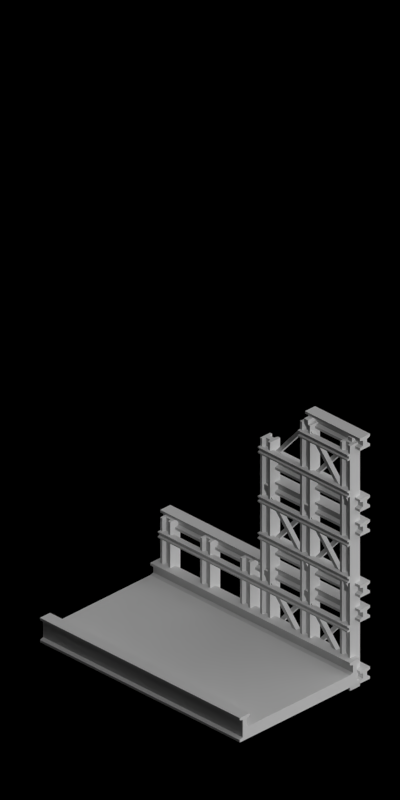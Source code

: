 # Source: bridge_cantilever.blend  (saved by Blender 2.63.0; exported with 4.5.12 LTS)
import bpy
from mathutils import Matrix  # noqa: F401  (used for matrix-valued properties, if any)

bpy.ops.wm.read_factory_settings(use_empty=True)
scene = bpy.context.scene
scene.name = 'Scene'

# ---- collections
col_collection_1 = bpy.data.collections.new('Collection 1'); scene.collection.children.link(col_collection_1)
col_collection_2 = bpy.data.collections.new('Collection 2'); scene.collection.children.link(col_collection_2)

# ---- materials (node trees are filled in below, after node groups)
mat_bridge_recolourbrown = bpy.data.materials.new('Bridge_RecolourBrown')
mat_rail_steelshiny = bpy.data.materials.new('Rail_SteelShiny')
mat_special_shadowonlybackground = bpy.data.materials.new('Special_ShadowOnlyBackground')

# ---- material node trees

# ---- world
world_world = bpy.data.worlds.new('World'); scene.world = world_world
world_world.color = (0.0, 0.0, 0.0)
world_world.use_sun_shadow = False
world_world.sun_shadow_jitter_overblur = 0.0
world_world.cycles.sampling_method = 'MANUAL'
world_world.cycles.sample_map_resolution = 256
world_world.light_settings.ao_factor = 0.5

# ---- cameras
cam_camera = bpy.data.cameras.new('Camera')
cam_camera.type = 'ORTHO'
cam_camera.clip_end = 100.0
cam_camera.lens = 35.0
cam_camera.sensor_width = 32.0
cam_camera.sensor_height = 18.0
cam_camera.ortho_scale = 5.656
cam_camera.dof.focus_distance = 0.0
cam_camera.dof.aperture_fstop = 128.0

# ---- lights
light_lamp = bpy.data.lights.new('Lamp', 'SUN')
light_lamp.transmission_factor = 0.0
light_lamp.cutoff_distance = 30.0
light_lamp.use_shadow = False
light_lamp.angle = 1.571
light_lamp.energy = 1.0
light_lamp.shadow_buffer_clip_start = 1.001
light_lamp.shadow_soft_size = 1.0
light_lamp.shadow_cascade_max_distance = 1000.0
light_lamp.cycles.use_multiple_importance_sampling = False
light_lamp_001 = bpy.data.lights.new('Lamp.001', 'SUN')
light_lamp_001.transmission_factor = 0.0
light_lamp_001.cutoff_distance = 30.0
light_lamp_001.angle = 1.571
light_lamp_001.energy = 1.0
light_lamp_001.shadow_buffer_clip_start = 1.001
light_lamp_001.shadow_soft_size = 1.0
light_lamp_001.shadow_cascade_max_distance = 1000.0
light_lamp_001.cycles.use_multiple_importance_sampling = False

# ---- meshes
me_cube_020 = bpy.data.meshes.new('Cube.020')
me_cube_020.from_pydata([(1.0, -0.7, 0.3), (1.0, -0.6, 0.3), (-1.0, -0.6, 0.3), (-1.0, -0.7, 0.3), (1.0, -0.7, 0.4), (1.0, -0.6, 0.4), (-1.0, -0.6, 0.4), (-1.0, -0.7, 0.4), (1.0, -0.6, 0.38), (1.0, -0.7, 0.38), (-1.0, -0.6, 0.38), (-1.0, -0.7, 0.38), (1.0, -0.67, 0.4), (1.0, -0.67, 0.3), (-1.0, -0.67, 0.4), (-1.0, -0.67, 0.3), (1.0, -0.67, 0.37), (-1.0, -0.67, 0.37), (1.0, -0.67, 0.33), (-1.0, -0.67, 0.33), (1.0, -0.7, 0.32), (-1.0, -0.7, 0.32), (-1.0, -0.6, 0.32), (1.0, -0.6, 0.32), (1.0, -0.63, 0.3), (-1.0, -0.63, 0.4), (-1.0, -0.63, 0.33), (1.0, -0.63, 0.37), (1.0, -0.63, 0.33), (-1.0, -0.63, 0.37), (-1.0, -0.63, 0.3), (1.0, -0.63, 0.4), (1.0, -0.7, 0.8), (1.0, -0.6, 0.8), (-1.0, -0.6, 0.8), (-1.0, -0.7, 0.8), (1.0, -0.7, 0.9), (1.0, -0.6, 0.9), (-1.0, -0.6, 0.9), (-1.0, -0.7, 0.9), (1.0, -0.6, 0.88), (1.0, -0.7, 0.88), (-1.0, -0.6, 0.88), (-1.0, -0.7, 0.88), (1.0, -0.67, 0.9), (1.0, -0.67, 0.8), (-1.0, -0.67, 0.9), (-1.0, -0.67, 0.8), (1.0, -0.67, 0.87), (-1.0, -0.67, 0.87), (1.0, -0.67, 0.83), (-1.0, -0.67, 0.83), (1.0, -0.7, 0.82), (-1.0, -0.7, 0.82), (-1.0, -0.6, 0.82), (1.0, -0.6, 0.82), (1.0, -0.63, 0.8), (-1.0, -0.63, 0.9), (-1.0, -0.63, 0.83), (1.0, -0.63, 0.87), (1.0, -0.63, 0.83), (-1.0, -0.63, 0.87), (-1.0, -0.63, 0.8), (1.0, -0.63, 0.9), (0.95, -0.575, 0.725), (0.95, -0.525, 0.725), (-0.95, -0.525, 0.725), (-0.95, -0.575, 0.725), (0.95, -0.575, 0.775), (0.95, -0.525, 0.775), (-0.95, -0.525, 0.775), (-0.95, -0.575, 0.775), (0.95, -0.525, 0.765), (0.95, -0.575, 0.765), (-0.95, -0.525, 0.765), (-0.95, -0.575, 0.765), (0.95, -0.56, 0.775), (0.95, -0.56, 0.725), (-0.95, -0.56, 0.775), (-0.95, -0.56, 0.725), (0.95, -0.56, 0.76), (-0.95, -0.56, 0.76), (0.95, -0.56, 0.74), (-0.95, -0.56, 0.74), (0.95, -0.575, 0.735), (-0.95, -0.575, 0.735), (-0.95, -0.525, 0.735), (0.95, -0.525, 0.735), (0.95, -0.54, 0.725), (-0.95, -0.54, 0.775), (-0.95, -0.54, 0.74), (0.95, -0.54, 0.76), (0.95, -0.54, 0.74), (-0.95, -0.54, 0.76), (-0.95, -0.54, 0.725), (0.95, -0.54, 0.775)], [], [(28, 23, 1, 24), (23, 22, 2, 1), (19, 21, 3, 15), (21, 20, 0, 3), (24, 1, 2, 30), (25, 6, 5, 31), (31, 5, 8, 27), (5, 6, 10, 8), (14, 7, 11, 17), (7, 4, 9, 11), (17, 16, 18, 19), (19, 18, 20, 21), (28, 26, 22, 23), (26, 19, 15, 30), (20, 18, 13, 0), (25, 14, 17, 29), (29, 26, 28, 27), (10, 29, 27, 8), (29, 17, 19, 26), (7, 14, 12, 4), (0, 13, 15, 3), (4, 12, 16, 9), (6, 25, 29, 10), (14, 25, 31, 12), (13, 24, 30, 15), (18, 28, 24, 13), (22, 26, 30, 2), (16, 17, 11, 9), (16, 27, 28, 18), (12, 31, 27, 16), (60, 55, 33, 56), (55, 54, 34, 33), (51, 53, 35, 47), (53, 52, 32, 35), (56, 33, 34, 62), (57, 38, 37, 63), (63, 37, 40, 59), (37, 38, 42, 40), (46, 39, 43, 49), (39, 36, 41, 43), (49, 48, 50, 51), (51, 50, 52, 53), (60, 58, 54, 55), (58, 51, 47, 62), (52, 50, 45, 32), (57, 46, 49, 61), (61, 58, 60, 59), (42, 61, 59, 40), (61, 49, 51, 58), (39, 46, 44, 36), (32, 45, 47, 35), (36, 44, 48, 41), (38, 57, 61, 42), (46, 57, 63, 44), (45, 56, 62, 47), (50, 60, 56, 45), (54, 58, 62, 34), (48, 49, 43, 41), (48, 59, 60, 50), (44, 63, 59, 48), (92, 87, 65, 88), (87, 86, 66, 65), (83, 85, 67, 79), (85, 84, 64, 67), (88, 65, 66, 94), (89, 70, 69, 95), (95, 69, 72, 91), (69, 70, 74, 72), (78, 71, 75, 81), (71, 68, 73, 75), (81, 80, 82, 83), (83, 82, 84, 85), (92, 90, 86, 87), (90, 83, 79, 94), (84, 82, 77, 64), (89, 78, 81, 93), (93, 90, 92, 91), (74, 93, 91, 72), (93, 81, 83, 90), (71, 78, 76, 68), (64, 77, 79, 67), (68, 76, 80, 73), (70, 89, 93, 74), (78, 89, 95, 76), (77, 88, 94, 79), (82, 92, 88, 77), (86, 90, 94, 66), (80, 81, 75, 73), (80, 91, 92, 82), (76, 95, 91, 80)])
me_cube_020.materials.append(mat_bridge_recolourbrown)
me_cube_020.use_remesh_preserve_volume = False
me_cube_020.use_remesh_preserve_attributes = False
me_cube_020.use_mirror_vertex_groups = False
me_cube_020.update()
me_cube_028 = bpy.data.meshes.new('Cube.028')
me_cube_028.from_pydata([(1.0, -0.7, 1.0), (1.0, -0.6, 1.0), (0.05, -0.6, 1.0), (0.05, -0.7, 1.0), (1.0, -0.7, 1.1), (1.0, -0.6, 1.1), (0.05, -0.6, 1.1), (0.05, -0.7, 1.1), (1.0, -0.6, 1.08), (1.0, -0.7, 1.08), (0.05, -0.6, 1.08), (0.05, -0.7, 1.08), (1.0, -0.67, 1.1), (1.0, -0.67, 1.0), (0.05, -0.67, 1.1), (0.05, -0.67, 1.0), (1.0, -0.67, 1.07), (0.05, -0.67, 1.07), (1.0, -0.67, 1.03), (0.05, -0.67, 1.03), (1.0, -0.7, 1.02), (0.05, -0.7, 1.02), (0.05, -0.6, 1.02), (1.0, -0.6, 1.02), (1.0, -0.63, 1.0), (0.05, -0.63, 1.1), (0.05, -0.63, 1.03), (1.0, -0.63, 1.07), (1.0, -0.63, 1.03), (0.05, -0.63, 1.07), (0.05, -0.63, 1.0), (1.0, -0.63, 1.1), (1.0, -0.7, 1.5), (1.0, -0.6, 1.5), (0.05, -0.6, 1.5), (0.05, -0.7, 1.5), (1.0, -0.7, 1.6), (1.0, -0.6, 1.6), (0.05, -0.6, 1.6), (0.05, -0.7, 1.6), (1.0, -0.6, 1.58), (1.0, -0.7, 1.58), (0.05, -0.6, 1.58), (0.05, -0.7, 1.58), (1.0, -0.67, 1.6), (1.0, -0.67, 1.5), (0.05, -0.67, 1.6), (0.05, -0.67, 1.5), (1.0, -0.67, 1.57), (0.05, -0.67, 1.57), (1.0, -0.67, 1.53), (0.05, -0.67, 1.53), (1.0, -0.7, 1.52), (0.05, -0.7, 1.52), (0.05, -0.6, 1.52), (1.0, -0.6, 1.52), (1.0, -0.63, 1.5), (0.05, -0.63, 1.6), (0.05, -0.63, 1.53), (1.0, -0.63, 1.57), (1.0, -0.63, 1.53), (0.05, -0.63, 1.57), (0.05, -0.63, 1.5), (1.0, -0.63, 1.6), (1.0, -0.7, 1.7), (1.0, -0.6, 1.7), (0.05, -0.6, 1.7), (0.05, -0.7, 1.7), (1.0, -0.7, 1.8), (1.0, -0.6, 1.8), (0.05, -0.6, 1.8), (0.05, -0.7, 1.8), (1.0, -0.6, 1.78), (1.0, -0.7, 1.78), (0.05, -0.6, 1.78), (0.05, -0.7, 1.78), (1.0, -0.67, 1.8), (1.0, -0.67, 1.7), (0.05, -0.67, 1.8), (0.05, -0.67, 1.7), (1.0, -0.67, 1.77), (0.05, -0.67, 1.77), (1.0, -0.67, 1.73), (0.05, -0.67, 1.73), (1.0, -0.7, 1.72), (0.05, -0.7, 1.72), (0.05, -0.6, 1.72), (1.0, -0.6, 1.72), (1.0, -0.63, 1.7), (0.05, -0.63, 1.8), (0.05, -0.63, 1.73), (1.0, -0.63, 1.77), (1.0, -0.63, 1.73), (0.05, -0.63, 1.77), (0.05, -0.63, 1.7), (1.0, -0.63, 1.8), (1.0, -0.63, 2.3), (0.45, -0.63, 2.2), (0.45, -0.63, 2.27), (1.0, -0.63, 2.23), (1.0, -0.63, 2.27), (0.45, -0.63, 2.23), (0.45, -0.63, 2.3), (1.0, -0.63, 2.2), (1.0, -0.6, 2.22), (0.45, -0.6, 2.22), (0.45, -0.7, 2.22), (1.0, -0.7, 2.22), (0.45, -0.67, 2.23), (1.0, -0.67, 2.23), (0.45, -0.67, 2.27), (1.0, -0.67, 2.27), (0.45, -0.67, 2.2), (0.45, -0.67, 2.3), (1.0, -0.67, 2.2), (1.0, -0.67, 2.3), (0.45, -0.7, 2.28), (0.45, -0.6, 2.28), (1.0, -0.7, 2.28), (1.0, -0.6, 2.28), (0.45, -0.7, 2.3), (0.45, -0.6, 2.3), (1.0, -0.6, 2.3), (1.0, -0.7, 2.3), (0.45, -0.7, 2.2), (0.45, -0.6, 2.2), (1.0, -0.6, 2.2), (1.0, -0.7, 2.2), (0.95, -0.575, 1.125), (0.95, -0.525, 1.125), (0.05, -0.525, 1.125), (0.05, -0.575, 1.125), (0.95, -0.575, 1.175), (0.95, -0.525, 1.175), (0.05, -0.525, 1.175), (0.05, -0.575, 1.175), (0.95, -0.525, 1.165), (0.95, -0.575, 1.165), (0.05, -0.525, 1.165), (0.05, -0.575, 1.165), (0.95, -0.56, 1.175), (0.95, -0.56, 1.125), (0.05, -0.56, 1.175), (0.05, -0.56, 1.125), (0.95, -0.56, 1.16), (0.05, -0.56, 1.16), (0.95, -0.56, 1.14), (0.05, -0.56, 1.14), (0.95, -0.575, 1.135), (0.05, -0.575, 1.135), (0.05, -0.525, 1.135), (0.95, -0.525, 1.135), (0.95, -0.54, 1.125), (0.05, -0.54, 1.175), (0.05, -0.54, 1.14), (0.95, -0.54, 1.16), (0.95, -0.54, 1.14), (0.05, -0.54, 1.16), (0.05, -0.54, 1.125), (0.95, -0.54, 1.175), (0.95, -0.575, 1.425), (0.95, -0.525, 1.425), (0.05, -0.525, 1.425), (0.05, -0.575, 1.425), (0.95, -0.575, 1.475), (0.95, -0.525, 1.475), (0.05, -0.525, 1.475), (0.05, -0.575, 1.475), (0.95, -0.525, 1.465), (0.95, -0.575, 1.465), (0.05, -0.525, 1.465), (0.05, -0.575, 1.465), (0.95, -0.56, 1.475), (0.95, -0.56, 1.425), (0.05, -0.56, 1.475), (0.05, -0.56, 1.425), (0.95, -0.56, 1.46), (0.05, -0.56, 1.46), (0.95, -0.56, 1.44), (0.05, -0.56, 1.44), (0.95, -0.575, 1.435), (0.05, -0.575, 1.435), (0.05, -0.525, 1.435), (0.95, -0.525, 1.435), (0.95, -0.54, 1.425), (0.05, -0.54, 1.475), (0.05, -0.54, 1.44), (0.95, -0.54, 1.46), (0.95, -0.54, 1.44), (0.05, -0.54, 1.46), (0.05, -0.54, 1.425), (0.95, -0.54, 1.475), (0.95, -0.575, 1.825), (0.95, -0.525, 1.825), (0.05, -0.525, 1.825), (0.05, -0.575, 1.825), (0.95, -0.575, 1.875), (0.95, -0.525, 1.875), (0.05, -0.525, 1.875), (0.05, -0.575, 1.875), (0.95, -0.525, 1.865), (0.95, -0.575, 1.865), (0.05, -0.525, 1.865), (0.05, -0.575, 1.865), (0.95, -0.56, 1.875), (0.95, -0.56, 1.825), (0.05, -0.56, 1.875), (0.05, -0.56, 1.825), (0.95, -0.56, 1.86), (0.05, -0.56, 1.86), (0.95, -0.56, 1.84), (0.05, -0.56, 1.84), (0.95, -0.575, 1.835), (0.05, -0.575, 1.835), (0.05, -0.525, 1.835), (0.95, -0.525, 1.835), (0.95, -0.54, 1.825), (0.05, -0.54, 1.875), (0.05, -0.54, 1.84), (0.95, -0.54, 1.86), (0.95, -0.54, 1.84), (0.05, -0.54, 1.86), (0.05, -0.54, 1.825), (0.95, -0.54, 1.875), (0.95, -0.575, 2.125), (0.95, -0.525, 2.125), (0.45, -0.525, 2.125), (0.45, -0.575, 2.125), (0.95, -0.575, 2.175), (0.95, -0.525, 2.175), (0.45, -0.525, 2.175), (0.45, -0.575, 2.175), (0.95, -0.525, 2.165), (0.95, -0.575, 2.165), (0.45, -0.525, 2.165), (0.45, -0.575, 2.165), (0.95, -0.56, 2.175), (0.95, -0.56, 2.125), (0.45, -0.56, 2.175), (0.45, -0.56, 2.125), (0.95, -0.56, 2.16), (0.45, -0.56, 2.16), (0.95, -0.56, 2.14), (0.45, -0.56, 2.14), (0.95, -0.575, 2.135), (0.45, -0.575, 2.135), (0.45, -0.525, 2.135), (0.95, -0.525, 2.135), (0.95, -0.54, 2.125), (0.45, -0.54, 2.175), (0.45, -0.54, 2.14), (0.95, -0.54, 2.16), (0.95, -0.54, 2.14), (0.45, -0.54, 2.16), (0.45, -0.54, 2.125), (0.95, -0.54, 2.175), (0.85, -0.65, 0.24), (0.85, -0.55, 0.24), (0.85, -0.55, 2.24), (0.85, -0.65, 2.24), (0.95, -0.65, 0.24), (0.95, -0.55, 0.24), (0.95, -0.55, 2.24), (0.95, -0.65, 2.24), (0.93, -0.55, 0.24), (0.93, -0.65, 0.24), (0.93, -0.55, 2.24), (0.93, -0.65, 2.24), (0.95, -0.62, 0.24), (0.85, -0.62, 0.24), (0.95, -0.62, 2.24), (0.85, -0.62, 2.24), (0.92, -0.62, 0.24), (0.92, -0.62, 2.24), (0.88, -0.62, 0.24), (0.88, -0.62, 2.24), (0.87, -0.65, 0.24), (0.87, -0.65, 2.24), (0.87, -0.55, 2.24), (0.87, -0.55, 0.24), (0.85, -0.58, 0.24), (0.95, -0.58, 2.24), (0.88, -0.58, 2.24), (0.92, -0.58, 0.24), (0.88, -0.58, 0.24), (0.92, -0.58, 2.24), (0.85, -0.58, 2.24), (0.95, -0.58, 0.24), (0.05, -0.65, 0.24), (0.05, -0.55, 0.24), (0.05, -0.55, 1.94), (0.05, -0.65, 1.94), (0.15, -0.65, 0.24), (0.15, -0.55, 0.24), (0.15, -0.55, 1.94), (0.15, -0.65, 1.94), (0.13, -0.55, 0.24), (0.13, -0.65, 0.24), (0.13, -0.55, 1.94), (0.13, -0.65, 1.94), (0.15, -0.62, 0.24), (0.05, -0.62, 0.24), (0.15, -0.62, 1.94), (0.05, -0.62, 1.94), (0.12, -0.62, 0.24), (0.12, -0.62, 1.94), (0.08, -0.62, 0.24), (0.08, -0.62, 1.94), (0.07, -0.65, 0.24), (0.07, -0.65, 1.94), (0.07, -0.55, 1.94), (0.07, -0.55, 0.24), (0.05, -0.58, 0.24), (0.15, -0.58, 1.94), (0.08, -0.58, 1.94), (0.12, -0.58, 0.24), (0.08, -0.58, 0.24), (0.12, -0.58, 1.94), (0.05, -0.58, 1.94), (0.15, -0.58, 0.24), (0.45, -0.65, 0.24), (0.45, -0.55, 0.24), (0.45, -0.55, 2.24), (0.45, -0.65, 2.24), (0.55, -0.65, 0.24), (0.55, -0.55, 0.24), (0.55, -0.55, 2.24), (0.55, -0.65, 2.24), (0.53, -0.55, 0.24), (0.53, -0.65, 0.24), (0.53, -0.55, 2.24), (0.53, -0.65, 2.24), (0.55, -0.62, 0.24), (0.45, -0.62, 0.24), (0.55, -0.62, 2.24), (0.45, -0.62, 2.24), (0.52, -0.62, 0.24), (0.52, -0.62, 2.24), (0.48, -0.62, 0.24), (0.48, -0.62, 2.24), (0.47, -0.65, 0.24), (0.47, -0.65, 2.24), (0.47, -0.55, 2.24), (0.47, -0.55, 0.24), (0.45, -0.58, 0.24), (0.55, -0.58, 2.24), (0.48, -0.58, 2.24), (0.52, -0.58, 0.24), (0.48, -0.58, 0.24), (0.52, -0.58, 2.24), (0.45, -0.58, 2.24), (0.55, -0.58, 0.24)], [], [(28, 23, 1, 24), (23, 22, 2, 1), (19, 21, 3, 15), (21, 20, 0, 3), (24, 1, 2, 30), (25, 6, 5, 31), (31, 5, 8, 27), (5, 6, 10, 8), (14, 7, 11, 17), (7, 4, 9, 11), (17, 16, 18, 19), (19, 18, 20, 21), (28, 26, 22, 23), (26, 19, 15, 30), (20, 18, 13, 0), (25, 14, 17, 29), (29, 26, 28, 27), (10, 29, 27, 8), (29, 17, 19, 26), (7, 14, 12, 4), (0, 13, 15, 3), (4, 12, 16, 9), (6, 25, 29, 10), (14, 25, 31, 12), (13, 24, 30, 15), (18, 28, 24, 13), (22, 26, 30, 2), (16, 17, 11, 9), (16, 27, 28, 18), (12, 31, 27, 16), (60, 55, 33, 56), (55, 54, 34, 33), (51, 53, 35, 47), (53, 52, 32, 35), (56, 33, 34, 62), (57, 38, 37, 63), (63, 37, 40, 59), (37, 38, 42, 40), (46, 39, 43, 49), (39, 36, 41, 43), (49, 48, 50, 51), (51, 50, 52, 53), (60, 58, 54, 55), (58, 51, 47, 62), (52, 50, 45, 32), (57, 46, 49, 61), (61, 58, 60, 59), (42, 61, 59, 40), (61, 49, 51, 58), (39, 46, 44, 36), (32, 45, 47, 35), (36, 44, 48, 41), (38, 57, 61, 42), (46, 57, 63, 44), (45, 56, 62, 47), (50, 60, 56, 45), (54, 58, 62, 34), (48, 49, 43, 41), (48, 59, 60, 50), (44, 63, 59, 48), (92, 87, 65, 88), (87, 86, 66, 65), (83, 85, 67, 79), (85, 84, 64, 67), (88, 65, 66, 94), (89, 70, 69, 95), (95, 69, 72, 91), (69, 70, 74, 72), (78, 71, 75, 81), (71, 68, 73, 75), (81, 80, 82, 83), (83, 82, 84, 85), (92, 90, 86, 87), (90, 83, 79, 94), (84, 82, 77, 64), (89, 78, 81, 93), (93, 90, 92, 91), (74, 93, 91, 72), (93, 81, 83, 90), (71, 78, 76, 68), (64, 77, 79, 67), (68, 76, 80, 73), (70, 89, 93, 74), (78, 89, 95, 76), (77, 88, 94, 79), (82, 92, 88, 77), (86, 90, 94, 66), (80, 81, 75, 73), (80, 91, 92, 82), (76, 95, 91, 80), (99, 104, 126, 103), (104, 105, 125, 126), (108, 106, 124, 112), (106, 107, 127, 124), (103, 126, 125, 97), (102, 121, 122, 96), (96, 122, 119, 100), (122, 121, 117, 119), (113, 120, 116, 110), (120, 123, 118, 116), (110, 111, 109, 108), (108, 109, 107, 106), (99, 101, 105, 104), (101, 108, 112, 97), (107, 109, 114, 127), (102, 113, 110, 98), (98, 101, 99, 100), (117, 98, 100, 119), (98, 110, 108, 101), (120, 113, 115, 123), (127, 114, 112, 124), (123, 115, 111, 118), (121, 102, 98, 117), (113, 102, 96, 115), (114, 103, 97, 112), (109, 99, 103, 114), (105, 101, 97, 125), (111, 110, 116, 118), (111, 100, 99, 109), (115, 96, 100, 111), (156, 151, 129, 152), (151, 150, 130, 129), (147, 149, 131, 143), (149, 148, 128, 131), (152, 129, 130, 158), (153, 134, 133, 159), (159, 133, 136, 155), (133, 134, 138, 136), (142, 135, 139, 145), (135, 132, 137, 139), (145, 144, 146, 147), (147, 146, 148, 149), (156, 154, 150, 151), (154, 147, 143, 158), (148, 146, 141, 128), (153, 142, 145, 157), (157, 154, 156, 155), (138, 157, 155, 136), (157, 145, 147, 154), (135, 142, 140, 132), (128, 141, 143, 131), (132, 140, 144, 137), (134, 153, 157, 138), (142, 153, 159, 140), (141, 152, 158, 143), (146, 156, 152, 141), (150, 154, 158, 130), (144, 145, 139, 137), (144, 155, 156, 146), (140, 159, 155, 144), (188, 183, 161, 184), (183, 182, 162, 161), (179, 181, 163, 175), (181, 180, 160, 163), (184, 161, 162, 190), (185, 166, 165, 191), (191, 165, 168, 187), (165, 166, 170, 168), (174, 167, 171, 177), (167, 164, 169, 171), (177, 176, 178, 179), (179, 178, 180, 181), (188, 186, 182, 183), (186, 179, 175, 190), (180, 178, 173, 160), (185, 174, 177, 189), (189, 186, 188, 187), (170, 189, 187, 168), (189, 177, 179, 186), (167, 174, 172, 164), (160, 173, 175, 163), (164, 172, 176, 169), (166, 185, 189, 170), (174, 185, 191, 172), (173, 184, 190, 175), (178, 188, 184, 173), (182, 186, 190, 162), (176, 177, 171, 169), (176, 187, 188, 178), (172, 191, 187, 176), (220, 215, 193, 216), (215, 214, 194, 193), (211, 213, 195, 207), (213, 212, 192, 195), (216, 193, 194, 222), (217, 198, 197, 223), (223, 197, 200, 219), (197, 198, 202, 200), (206, 199, 203, 209), (199, 196, 201, 203), (209, 208, 210, 211), (211, 210, 212, 213), (220, 218, 214, 215), (218, 211, 207, 222), (212, 210, 205, 192), (217, 206, 209, 221), (221, 218, 220, 219), (202, 221, 219, 200), (221, 209, 211, 218), (199, 206, 204, 196), (192, 205, 207, 195), (196, 204, 208, 201), (198, 217, 221, 202), (206, 217, 223, 204), (205, 216, 222, 207), (210, 220, 216, 205), (214, 218, 222, 194), (208, 209, 203, 201), (208, 219, 220, 210), (204, 223, 219, 208), (252, 247, 225, 248), (247, 246, 226, 225), (243, 245, 227, 239), (245, 244, 224, 227), (248, 225, 226, 254), (249, 230, 229, 255), (255, 229, 232, 251), (229, 230, 234, 232), (238, 231, 235, 241), (231, 228, 233, 235), (241, 240, 242, 243), (243, 242, 244, 245), (252, 250, 246, 247), (250, 243, 239, 254), (244, 242, 237, 224), (249, 238, 241, 253), (253, 250, 252, 251), (234, 253, 251, 232), (253, 241, 243, 250), (231, 238, 236, 228), (224, 237, 239, 227), (228, 236, 240, 233), (230, 249, 253, 234), (238, 249, 255, 236), (237, 248, 254, 239), (242, 252, 248, 237), (246, 250, 254, 226), (240, 241, 235, 233), (240, 251, 252, 242), (236, 255, 251, 240), (284, 279, 257, 280), (279, 278, 258, 257), (275, 277, 259, 271), (277, 276, 256, 259), (280, 257, 258, 286), (281, 262, 261, 287), (287, 261, 264, 283), (261, 262, 266, 264), (270, 263, 267, 273), (263, 260, 265, 267), (273, 272, 274, 275), (275, 274, 276, 277), (284, 282, 278, 279), (282, 275, 271, 286), (276, 274, 269, 256), (281, 270, 273, 285), (285, 282, 284, 283), (266, 285, 283, 264), (285, 273, 275, 282), (263, 270, 268, 260), (256, 269, 271, 259), (260, 268, 272, 265), (262, 281, 285, 266), (270, 281, 287, 268), (269, 280, 286, 271), (274, 284, 280, 269), (278, 282, 286, 258), (272, 273, 267, 265), (272, 283, 284, 274), (268, 287, 283, 272), (316, 311, 289, 312), (311, 310, 290, 289), (307, 309, 291, 303), (309, 308, 288, 291), (312, 289, 290, 318), (313, 294, 293, 319), (319, 293, 296, 315), (293, 294, 298, 296), (302, 295, 299, 305), (295, 292, 297, 299), (305, 304, 306, 307), (307, 306, 308, 309), (316, 314, 310, 311), (314, 307, 303, 318), (308, 306, 301, 288), (313, 302, 305, 317), (317, 314, 316, 315), (298, 317, 315, 296), (317, 305, 307, 314), (295, 302, 300, 292), (288, 301, 303, 291), (292, 300, 304, 297), (294, 313, 317, 298), (302, 313, 319, 300), (301, 312, 318, 303), (306, 316, 312, 301), (310, 314, 318, 290), (304, 305, 299, 297), (304, 315, 316, 306), (300, 319, 315, 304), (348, 343, 321, 344), (343, 342, 322, 321), (339, 341, 323, 335), (341, 340, 320, 323), (344, 321, 322, 350), (345, 326, 325, 351), (351, 325, 328, 347), (325, 326, 330, 328), (334, 327, 331, 337), (327, 324, 329, 331), (337, 336, 338, 339), (339, 338, 340, 341), (348, 346, 342, 343), (346, 339, 335, 350), (340, 338, 333, 320), (345, 334, 337, 349), (349, 346, 348, 347), (330, 349, 347, 328), (349, 337, 339, 346), (327, 334, 332, 324), (320, 333, 335, 323), (324, 332, 336, 329), (326, 345, 349, 330), (334, 345, 351, 332), (333, 344, 350, 335), (338, 348, 344, 333), (342, 346, 350, 322), (336, 337, 331, 329), (336, 347, 348, 338), (332, 351, 347, 336)])
me_cube_028.materials.append(mat_bridge_recolourbrown)
me_cube_028.use_remesh_preserve_volume = False
me_cube_028.use_remesh_preserve_attributes = False
me_cube_028.use_mirror_vertex_groups = False
me_cube_028.update()
me_cube_031 = bpy.data.meshes.new('Cube.031')
me_cube_031.from_pydata([(-1.0, -0.7, 1.0), (-1.0, -0.6, 1.0), (-0.05, -0.6, 1.0), (-0.05, -0.7, 1.0), (-1.0, -0.7, 1.1), (-1.0, -0.6, 1.1), (-0.05, -0.6, 1.1), (-0.05, -0.7, 1.1), (-1.0, -0.6, 1.08), (-1.0, -0.7, 1.08), (-0.05, -0.6, 1.08), (-0.05, -0.7, 1.08), (-1.0, -0.67, 1.1), (-1.0, -0.67, 1.0), (-0.05, -0.67, 1.1), (-0.05, -0.67, 1.0), (-1.0, -0.67, 1.07), (-0.05, -0.67, 1.07), (-1.0, -0.67, 1.03), (-0.05, -0.67, 1.03), (-1.0, -0.7, 1.02), (-0.05, -0.7, 1.02), (-0.05, -0.6, 1.02), (-1.0, -0.6, 1.02), (-1.0, -0.63, 1.0), (-0.05, -0.63, 1.1), (-0.05, -0.63, 1.03), (-1.0, -0.63, 1.07), (-1.0, -0.63, 1.03), (-0.05, -0.63, 1.07), (-0.05, -0.63, 1.0), (-1.0, -0.63, 1.1), (-1.0, -0.7, 1.5), (-1.0, -0.6, 1.5), (-0.05, -0.6, 1.5), (-0.05, -0.7, 1.5), (-1.0, -0.7, 1.6), (-1.0, -0.6, 1.6), (-0.05, -0.6, 1.6), (-0.05, -0.7, 1.6), (-1.0, -0.6, 1.58), (-1.0, -0.7, 1.58), (-0.05, -0.6, 1.58), (-0.05, -0.7, 1.58), (-1.0, -0.67, 1.6), (-1.0, -0.67, 1.5), (-0.05, -0.67, 1.6), (-0.05, -0.67, 1.5), (-1.0, -0.67, 1.57), (-0.05, -0.67, 1.57), (-1.0, -0.67, 1.53), (-0.05, -0.67, 1.53), (-1.0, -0.7, 1.52), (-0.05, -0.7, 1.52), (-0.05, -0.6, 1.52), (-1.0, -0.6, 1.52), (-1.0, -0.63, 1.5), (-0.05, -0.63, 1.6), (-0.05, -0.63, 1.53), (-1.0, -0.63, 1.57), (-1.0, -0.63, 1.53), (-0.05, -0.63, 1.57), (-0.05, -0.63, 1.5), (-1.0, -0.63, 1.6), (-1.0, -0.7, 1.7), (-1.0, -0.6, 1.7), (-0.05, -0.6, 1.7), (-0.05, -0.7, 1.7), (-1.0, -0.7, 1.8), (-1.0, -0.6, 1.8), (-0.05, -0.6, 1.8), (-0.05, -0.7, 1.8), (-1.0, -0.6, 1.78), (-1.0, -0.7, 1.78), (-0.05, -0.6, 1.78), (-0.05, -0.7, 1.78), (-1.0, -0.67, 1.8), (-1.0, -0.67, 1.7), (-0.05, -0.67, 1.8), (-0.05, -0.67, 1.7), (-1.0, -0.67, 1.77), (-0.05, -0.67, 1.77), (-1.0, -0.67, 1.73), (-0.05, -0.67, 1.73), (-1.0, -0.7, 1.72), (-0.05, -0.7, 1.72), (-0.05, -0.6, 1.72), (-1.0, -0.6, 1.72), (-1.0, -0.63, 1.7), (-0.05, -0.63, 1.8), (-0.05, -0.63, 1.73), (-1.0, -0.63, 1.77), (-1.0, -0.63, 1.73), (-0.05, -0.63, 1.77), (-0.05, -0.63, 1.7), (-1.0, -0.63, 1.8), (-1.0, -0.63, 2.3), (-0.45, -0.63, 2.2), (-0.45, -0.63, 2.27), (-1.0, -0.63, 2.23), (-1.0, -0.63, 2.27), (-0.45, -0.63, 2.23), (-0.45, -0.63, 2.3), (-1.0, -0.63, 2.2), (-1.0, -0.6, 2.22), (-0.45, -0.6, 2.22), (-0.45, -0.7, 2.22), (-1.0, -0.7, 2.22), (-0.45, -0.67, 2.23), (-1.0, -0.67, 2.23), (-0.45, -0.67, 2.27), (-1.0, -0.67, 2.27), (-0.45, -0.67, 2.2), (-0.45, -0.67, 2.3), (-1.0, -0.67, 2.2), (-1.0, -0.67, 2.3), (-0.45, -0.7, 2.28), (-0.45, -0.6, 2.28), (-1.0, -0.7, 2.28), (-1.0, -0.6, 2.28), (-0.45, -0.7, 2.3), (-0.45, -0.6, 2.3), (-1.0, -0.6, 2.3), (-1.0, -0.7, 2.3), (-0.45, -0.7, 2.2), (-0.45, -0.6, 2.2), (-1.0, -0.6, 2.2), (-1.0, -0.7, 2.2), (-0.95, -0.575, 1.125), (-0.95, -0.525, 1.125), (-0.05, -0.525, 1.125), (-0.05, -0.575, 1.125), (-0.95, -0.575, 1.175), (-0.95, -0.525, 1.175), (-0.05, -0.525, 1.175), (-0.05, -0.575, 1.175), (-0.95, -0.525, 1.165), (-0.95, -0.575, 1.165), (-0.05, -0.525, 1.165), (-0.05, -0.575, 1.165), (-0.95, -0.56, 1.175), (-0.95, -0.56, 1.125), (-0.05, -0.56, 1.175), (-0.05, -0.56, 1.125), (-0.95, -0.56, 1.16), (-0.05, -0.56, 1.16), (-0.95, -0.56, 1.14), (-0.05, -0.56, 1.14), (-0.95, -0.575, 1.135), (-0.05, -0.575, 1.135), (-0.05, -0.525, 1.135), (-0.95, -0.525, 1.135), (-0.95, -0.54, 1.125), (-0.05, -0.54, 1.175), (-0.05, -0.54, 1.14), (-0.95, -0.54, 1.16), (-0.95, -0.54, 1.14), (-0.05, -0.54, 1.16), (-0.05, -0.54, 1.125), (-0.95, -0.54, 1.175), (-0.95, -0.575, 1.425), (-0.95, -0.525, 1.425), (-0.05, -0.525, 1.425), (-0.05, -0.575, 1.425), (-0.95, -0.575, 1.475), (-0.95, -0.525, 1.475), (-0.05, -0.525, 1.475), (-0.05, -0.575, 1.475), (-0.95, -0.525, 1.465), (-0.95, -0.575, 1.465), (-0.05, -0.525, 1.465), (-0.05, -0.575, 1.465), (-0.95, -0.56, 1.475), (-0.95, -0.56, 1.425), (-0.05, -0.56, 1.475), (-0.05, -0.56, 1.425), (-0.95, -0.56, 1.46), (-0.05, -0.56, 1.46), (-0.95, -0.56, 1.44), (-0.05, -0.56, 1.44), (-0.95, -0.575, 1.435), (-0.05, -0.575, 1.435), (-0.05, -0.525, 1.435), (-0.95, -0.525, 1.435), (-0.95, -0.54, 1.425), (-0.05, -0.54, 1.475), (-0.05, -0.54, 1.44), (-0.95, -0.54, 1.46), (-0.95, -0.54, 1.44), (-0.05, -0.54, 1.46), (-0.05, -0.54, 1.425), (-0.95, -0.54, 1.475), (-0.95, -0.575, 1.825), (-0.95, -0.525, 1.825), (-0.05, -0.525, 1.825), (-0.05, -0.575, 1.825), (-0.95, -0.575, 1.875), (-0.95, -0.525, 1.875), (-0.05, -0.525, 1.875), (-0.05, -0.575, 1.875), (-0.95, -0.525, 1.865), (-0.95, -0.575, 1.865), (-0.05, -0.525, 1.865), (-0.05, -0.575, 1.865), (-0.95, -0.56, 1.875), (-0.95, -0.56, 1.825), (-0.05, -0.56, 1.875), (-0.05, -0.56, 1.825), (-0.95, -0.56, 1.86), (-0.05, -0.56, 1.86), (-0.95, -0.56, 1.84), (-0.05, -0.56, 1.84), (-0.95, -0.575, 1.835), (-0.05, -0.575, 1.835), (-0.05, -0.525, 1.835), (-0.95, -0.525, 1.835), (-0.95, -0.54, 1.825), (-0.05, -0.54, 1.875), (-0.05, -0.54, 1.84), (-0.95, -0.54, 1.86), (-0.95, -0.54, 1.84), (-0.05, -0.54, 1.86), (-0.05, -0.54, 1.825), (-0.95, -0.54, 1.875), (-0.95, -0.575, 2.125), (-0.95, -0.525, 2.125), (-0.45, -0.525, 2.125), (-0.45, -0.575, 2.125), (-0.95, -0.575, 2.175), (-0.95, -0.525, 2.175), (-0.45, -0.525, 2.175), (-0.45, -0.575, 2.175), (-0.95, -0.525, 2.165), (-0.95, -0.575, 2.165), (-0.45, -0.525, 2.165), (-0.45, -0.575, 2.165), (-0.95, -0.56, 2.175), (-0.95, -0.56, 2.125), (-0.45, -0.56, 2.175), (-0.45, -0.56, 2.125), (-0.95, -0.56, 2.16), (-0.45, -0.56, 2.16), (-0.95, -0.56, 2.14), (-0.45, -0.56, 2.14), (-0.95, -0.575, 2.135), (-0.45, -0.575, 2.135), (-0.45, -0.525, 2.135), (-0.95, -0.525, 2.135), (-0.95, -0.54, 2.125), (-0.45, -0.54, 2.175), (-0.45, -0.54, 2.14), (-0.95, -0.54, 2.16), (-0.95, -0.54, 2.14), (-0.45, -0.54, 2.16), (-0.45, -0.54, 2.125), (-0.95, -0.54, 2.175), (-0.85, -0.65, 0.24), (-0.85, -0.55, 0.24), (-0.85, -0.55, 2.24), (-0.85, -0.65, 2.24), (-0.95, -0.65, 0.24), (-0.95, -0.55, 0.24), (-0.95, -0.55, 2.24), (-0.95, -0.65, 2.24), (-0.93, -0.55, 0.24), (-0.93, -0.65, 0.24), (-0.93, -0.55, 2.24), (-0.93, -0.65, 2.24), (-0.95, -0.62, 0.24), (-0.85, -0.62, 0.24), (-0.95, -0.62, 2.24), (-0.85, -0.62, 2.24), (-0.92, -0.62, 0.24), (-0.92, -0.62, 2.24), (-0.88, -0.62, 0.24), (-0.88, -0.62, 2.24), (-0.87, -0.65, 0.24), (-0.87, -0.65, 2.24), (-0.87, -0.55, 2.24), (-0.87, -0.55, 0.24), (-0.85, -0.58, 0.24), (-0.95, -0.58, 2.24), (-0.88, -0.58, 2.24), (-0.92, -0.58, 0.24), (-0.88, -0.58, 0.24), (-0.92, -0.58, 2.24), (-0.85, -0.58, 2.24), (-0.95, -0.58, 0.24), (-0.05, -0.65, 0.24), (-0.05, -0.55, 0.24), (-0.05, -0.55, 1.94), (-0.05, -0.65, 1.94), (-0.15, -0.65, 0.24), (-0.15, -0.55, 0.24), (-0.15, -0.55, 1.94), (-0.15, -0.65, 1.94), (-0.13, -0.55, 0.24), (-0.13, -0.65, 0.24), (-0.13, -0.55, 1.94), (-0.13, -0.65, 1.94), (-0.15, -0.62, 0.24), (-0.05, -0.62, 0.24), (-0.15, -0.62, 1.94), (-0.05, -0.62, 1.94), (-0.12, -0.62, 0.24), (-0.12, -0.62, 1.94), (-0.08, -0.62, 0.24), (-0.08, -0.62, 1.94), (-0.07, -0.65, 0.24), (-0.07, -0.65, 1.94), (-0.07, -0.55, 1.94), (-0.07, -0.55, 0.24), (-0.05, -0.58, 0.24), (-0.15, -0.58, 1.94), (-0.08, -0.58, 1.94), (-0.12, -0.58, 0.24), (-0.08, -0.58, 0.24), (-0.12, -0.58, 1.94), (-0.05, -0.58, 1.94), (-0.15, -0.58, 0.24), (-0.45, -0.65, 0.24), (-0.45, -0.55, 0.24), (-0.45, -0.55, 2.24), (-0.45, -0.65, 2.24), (-0.55, -0.65, 0.24), (-0.55, -0.55, 0.24), (-0.55, -0.55, 2.24), (-0.55, -0.65, 2.24), (-0.53, -0.55, 0.24), (-0.53, -0.65, 0.24), (-0.53, -0.55, 2.24), (-0.53, -0.65, 2.24), (-0.55, -0.62, 0.24), (-0.45, -0.62, 0.24), (-0.55, -0.62, 2.24), (-0.45, -0.62, 2.24), (-0.52, -0.62, 0.24), (-0.52, -0.62, 2.24), (-0.48, -0.62, 0.24), (-0.48, -0.62, 2.24), (-0.47, -0.65, 0.24), (-0.47, -0.65, 2.24), (-0.47, -0.55, 2.24), (-0.47, -0.55, 0.24), (-0.45, -0.58, 0.24), (-0.55, -0.58, 2.24), (-0.48, -0.58, 2.24), (-0.52, -0.58, 0.24), (-0.48, -0.58, 0.24), (-0.52, -0.58, 2.24), (-0.45, -0.58, 2.24), (-0.55, -0.58, 0.24)], [], [(28, 23, 1, 24), (23, 22, 2, 1), (19, 21, 3, 15), (21, 20, 0, 3), (24, 1, 2, 30), (25, 6, 5, 31), (31, 5, 8, 27), (5, 6, 10, 8), (14, 7, 11, 17), (7, 4, 9, 11), (17, 16, 18, 19), (19, 18, 20, 21), (28, 26, 22, 23), (26, 19, 15, 30), (20, 18, 13, 0), (25, 14, 17, 29), (29, 26, 28, 27), (10, 29, 27, 8), (29, 17, 19, 26), (7, 14, 12, 4), (0, 13, 15, 3), (4, 12, 16, 9), (6, 25, 29, 10), (14, 25, 31, 12), (13, 24, 30, 15), (18, 28, 24, 13), (22, 26, 30, 2), (16, 17, 11, 9), (16, 27, 28, 18), (12, 31, 27, 16), (60, 55, 33, 56), (55, 54, 34, 33), (51, 53, 35, 47), (53, 52, 32, 35), (56, 33, 34, 62), (57, 38, 37, 63), (63, 37, 40, 59), (37, 38, 42, 40), (46, 39, 43, 49), (39, 36, 41, 43), (49, 48, 50, 51), (51, 50, 52, 53), (60, 58, 54, 55), (58, 51, 47, 62), (52, 50, 45, 32), (57, 46, 49, 61), (61, 58, 60, 59), (42, 61, 59, 40), (61, 49, 51, 58), (39, 46, 44, 36), (32, 45, 47, 35), (36, 44, 48, 41), (38, 57, 61, 42), (46, 57, 63, 44), (45, 56, 62, 47), (50, 60, 56, 45), (54, 58, 62, 34), (48, 49, 43, 41), (48, 59, 60, 50), (44, 63, 59, 48), (92, 87, 65, 88), (87, 86, 66, 65), (83, 85, 67, 79), (85, 84, 64, 67), (88, 65, 66, 94), (89, 70, 69, 95), (95, 69, 72, 91), (69, 70, 74, 72), (78, 71, 75, 81), (71, 68, 73, 75), (81, 80, 82, 83), (83, 82, 84, 85), (92, 90, 86, 87), (90, 83, 79, 94), (84, 82, 77, 64), (89, 78, 81, 93), (93, 90, 92, 91), (74, 93, 91, 72), (93, 81, 83, 90), (71, 78, 76, 68), (64, 77, 79, 67), (68, 76, 80, 73), (70, 89, 93, 74), (78, 89, 95, 76), (77, 88, 94, 79), (82, 92, 88, 77), (86, 90, 94, 66), (80, 81, 75, 73), (80, 91, 92, 82), (76, 95, 91, 80), (99, 104, 126, 103), (104, 105, 125, 126), (108, 106, 124, 112), (106, 107, 127, 124), (103, 126, 125, 97), (102, 121, 122, 96), (96, 122, 119, 100), (122, 121, 117, 119), (113, 120, 116, 110), (120, 123, 118, 116), (110, 111, 109, 108), (108, 109, 107, 106), (99, 101, 105, 104), (101, 108, 112, 97), (107, 109, 114, 127), (102, 113, 110, 98), (98, 101, 99, 100), (117, 98, 100, 119), (98, 110, 108, 101), (120, 113, 115, 123), (127, 114, 112, 124), (123, 115, 111, 118), (121, 102, 98, 117), (113, 102, 96, 115), (114, 103, 97, 112), (109, 99, 103, 114), (105, 101, 97, 125), (111, 110, 116, 118), (111, 100, 99, 109), (115, 96, 100, 111), (156, 151, 129, 152), (151, 150, 130, 129), (147, 149, 131, 143), (149, 148, 128, 131), (152, 129, 130, 158), (153, 134, 133, 159), (159, 133, 136, 155), (133, 134, 138, 136), (142, 135, 139, 145), (135, 132, 137, 139), (145, 144, 146, 147), (147, 146, 148, 149), (156, 154, 150, 151), (154, 147, 143, 158), (148, 146, 141, 128), (153, 142, 145, 157), (157, 154, 156, 155), (138, 157, 155, 136), (157, 145, 147, 154), (135, 142, 140, 132), (128, 141, 143, 131), (132, 140, 144, 137), (134, 153, 157, 138), (142, 153, 159, 140), (141, 152, 158, 143), (146, 156, 152, 141), (150, 154, 158, 130), (144, 145, 139, 137), (144, 155, 156, 146), (140, 159, 155, 144), (188, 183, 161, 184), (183, 182, 162, 161), (179, 181, 163, 175), (181, 180, 160, 163), (184, 161, 162, 190), (185, 166, 165, 191), (191, 165, 168, 187), (165, 166, 170, 168), (174, 167, 171, 177), (167, 164, 169, 171), (177, 176, 178, 179), (179, 178, 180, 181), (188, 186, 182, 183), (186, 179, 175, 190), (180, 178, 173, 160), (185, 174, 177, 189), (189, 186, 188, 187), (170, 189, 187, 168), (189, 177, 179, 186), (167, 174, 172, 164), (160, 173, 175, 163), (164, 172, 176, 169), (166, 185, 189, 170), (174, 185, 191, 172), (173, 184, 190, 175), (178, 188, 184, 173), (182, 186, 190, 162), (176, 177, 171, 169), (176, 187, 188, 178), (172, 191, 187, 176), (220, 215, 193, 216), (215, 214, 194, 193), (211, 213, 195, 207), (213, 212, 192, 195), (216, 193, 194, 222), (217, 198, 197, 223), (223, 197, 200, 219), (197, 198, 202, 200), (206, 199, 203, 209), (199, 196, 201, 203), (209, 208, 210, 211), (211, 210, 212, 213), (220, 218, 214, 215), (218, 211, 207, 222), (212, 210, 205, 192), (217, 206, 209, 221), (221, 218, 220, 219), (202, 221, 219, 200), (221, 209, 211, 218), (199, 206, 204, 196), (192, 205, 207, 195), (196, 204, 208, 201), (198, 217, 221, 202), (206, 217, 223, 204), (205, 216, 222, 207), (210, 220, 216, 205), (214, 218, 222, 194), (208, 209, 203, 201), (208, 219, 220, 210), (204, 223, 219, 208), (252, 247, 225, 248), (247, 246, 226, 225), (243, 245, 227, 239), (245, 244, 224, 227), (248, 225, 226, 254), (249, 230, 229, 255), (255, 229, 232, 251), (229, 230, 234, 232), (238, 231, 235, 241), (231, 228, 233, 235), (241, 240, 242, 243), (243, 242, 244, 245), (252, 250, 246, 247), (250, 243, 239, 254), (244, 242, 237, 224), (249, 238, 241, 253), (253, 250, 252, 251), (234, 253, 251, 232), (253, 241, 243, 250), (231, 238, 236, 228), (224, 237, 239, 227), (228, 236, 240, 233), (230, 249, 253, 234), (238, 249, 255, 236), (237, 248, 254, 239), (242, 252, 248, 237), (246, 250, 254, 226), (240, 241, 235, 233), (240, 251, 252, 242), (236, 255, 251, 240), (284, 279, 257, 280), (279, 278, 258, 257), (275, 277, 259, 271), (277, 276, 256, 259), (280, 257, 258, 286), (281, 262, 261, 287), (287, 261, 264, 283), (261, 262, 266, 264), (270, 263, 267, 273), (263, 260, 265, 267), (273, 272, 274, 275), (275, 274, 276, 277), (284, 282, 278, 279), (282, 275, 271, 286), (276, 274, 269, 256), (281, 270, 273, 285), (285, 282, 284, 283), (266, 285, 283, 264), (285, 273, 275, 282), (263, 270, 268, 260), (256, 269, 271, 259), (260, 268, 272, 265), (262, 281, 285, 266), (270, 281, 287, 268), (269, 280, 286, 271), (274, 284, 280, 269), (278, 282, 286, 258), (272, 273, 267, 265), (272, 283, 284, 274), (268, 287, 283, 272), (316, 311, 289, 312), (311, 310, 290, 289), (307, 309, 291, 303), (309, 308, 288, 291), (312, 289, 290, 318), (313, 294, 293, 319), (319, 293, 296, 315), (293, 294, 298, 296), (302, 295, 299, 305), (295, 292, 297, 299), (305, 304, 306, 307), (307, 306, 308, 309), (316, 314, 310, 311), (314, 307, 303, 318), (308, 306, 301, 288), (313, 302, 305, 317), (317, 314, 316, 315), (298, 317, 315, 296), (317, 305, 307, 314), (295, 302, 300, 292), (288, 301, 303, 291), (292, 300, 304, 297), (294, 313, 317, 298), (302, 313, 319, 300), (301, 312, 318, 303), (306, 316, 312, 301), (310, 314, 318, 290), (304, 305, 299, 297), (304, 315, 316, 306), (300, 319, 315, 304), (348, 343, 321, 344), (343, 342, 322, 321), (339, 341, 323, 335), (341, 340, 320, 323), (344, 321, 322, 350), (345, 326, 325, 351), (351, 325, 328, 347), (325, 326, 330, 328), (334, 327, 331, 337), (327, 324, 329, 331), (337, 336, 338, 339), (339, 338, 340, 341), (348, 346, 342, 343), (346, 339, 335, 350), (340, 338, 333, 320), (345, 334, 337, 349), (349, 346, 348, 347), (330, 349, 347, 328), (349, 337, 339, 346), (327, 334, 332, 324), (320, 333, 335, 323), (324, 332, 336, 329), (326, 345, 349, 330), (334, 345, 351, 332), (333, 344, 350, 335), (338, 348, 344, 333), (342, 346, 350, 322), (336, 337, 331, 329), (336, 347, 348, 338), (332, 351, 347, 336)])
me_cube_031.materials.append(mat_bridge_recolourbrown)
me_cube_031.use_remesh_preserve_volume = False
me_cube_031.use_remesh_preserve_attributes = False
me_cube_031.use_mirror_vertex_groups = False
me_cube_031.update()
me_cube_016 = bpy.data.meshes.new('Cube.016')
me_cube_016.from_pydata([(26.0, -32.0, 18.5), (26.0, -30.0, 18.5), (24.0, -30.0, 18.5), (24.0, -32.0, 18.5), (46.0, -32.0, 41.5), (46.0, -30.0, 41.5), (44.0, -30.0, 41.5), (44.0, -32.0, 41.5), (46.0, -32.0, 43.5), (46.0, -30.0, 43.5), (44.0, -30.0, 43.5), (44.0, -32.0, 43.5), (26.0, -32.0, 16.5), (26.0, -30.0, 16.5), (24.0, -30.0, 16.5), (24.0, -32.0, 16.5), (6.0, -32.0, 18.5), (6.0, -30.0, 18.5), (4.0, -30.0, 18.5), (4.0, -32.0, 18.5), (26.0, -32.0, 41.5), (26.0, -30.0, 41.5), (24.0, -30.0, 41.5), (24.0, -32.0, 41.5), (26.0, -32.0, 43.5), (26.0, -30.0, 43.5), (24.0, -30.0, 43.5), (24.0, -32.0, 43.5), (6.0, -32.0, 16.5), (6.0, -30.0, 16.5), (4.0, -30.0, 16.5), (4.0, -32.0, 16.5), (6.0, -32.0, 53.5), (6.0, -30.0, 53.5), (4.0, -30.0, 53.5), (4.0, -32.0, 53.5), (26.0, -32.0, 76.5), (26.0, -30.0, 76.5), (24.0, -30.0, 76.5), (24.0, -32.0, 76.5), (26.0, -32.0, 78.5), (26.0, -30.0, 78.5), (24.0, -30.0, 78.5), (24.0, -32.0, 78.5), (6.0, -32.0, 51.5), (6.0, -30.0, 51.5), (4.0, -30.0, 51.5), (4.0, -32.0, 51.5), (26.0, -32.0, 53.5), (26.0, -30.0, 53.5), (24.0, -30.0, 53.5), (24.0, -32.0, 53.5), (46.0, -32.0, 76.5), (46.0, -30.0, 76.5), (44.0, -30.0, 76.5), (44.0, -32.0, 76.5), (46.0, -32.0, 78.5), (46.0, -30.0, 78.5), (44.0, -30.0, 78.5), (44.0, -32.0, 78.5), (26.0, -32.0, 51.5), (26.0, -30.0, 51.5), (24.0, -30.0, 51.5), (24.0, -32.0, 51.5), (26.0, -32.0, 88.5), (26.0, -30.0, 88.5), (24.0, -30.0, 88.5), (24.0, -32.0, 88.5), (46.0, -32.0, 111.5), (46.0, -30.0, 111.5), (44.0, -30.0, 111.5), (44.0, -32.0, 111.5), (46.0, -32.0, 113.5), (46.0, -30.0, 113.5), (44.0, -30.0, 113.5), (44.0, -32.0, 113.5), (26.0, -32.0, 86.5), (26.0, -30.0, 86.5), (24.0, -30.0, 86.5), (24.0, -32.0, 86.5), (6.0, -32.0, 88.5), (6.0, -30.0, 88.5), (4.0, -30.0, 88.5), (4.0, -32.0, 88.5), (26.0, -32.0, 111.5), (26.0, -30.0, 111.5), (24.0, -30.0, 111.5), (24.0, -32.0, 111.5), (26.0, -32.0, 113.5), (26.0, -30.0, 113.5), (24.0, -30.0, 113.5), (24.0, -32.0, 113.5), (6.0, -32.0, 86.5), (6.0, -30.0, 86.5), (4.0, -30.0, 86.5), (4.0, -32.0, 86.5), (24.0, -30.0, 18.5), (24.0, -28.0, 18.5), (26.0, -28.0, 18.5), (26.0, -30.0, 18.5), (4.0, -30.0, 41.5), (4.0, -28.0, 41.5), (6.0, -28.0, 41.5), (6.0, -30.0, 41.5), (4.0, -30.0, 43.5), (4.0, -28.0, 43.5), (6.0, -28.0, 43.5), (6.0, -30.0, 43.5), (24.0, -30.0, 16.5), (24.0, -28.0, 16.5), (26.0, -28.0, 16.5), (26.0, -30.0, 16.5), (44.0, -30.0, 18.5), (44.0, -28.0, 18.5), (46.0, -28.0, 18.5), (46.0, -30.0, 18.5), (24.0, -30.0, 41.5), (24.0, -28.0, 41.5), (26.0, -28.0, 41.5), (26.0, -30.0, 41.5), (24.0, -30.0, 43.5), (24.0, -28.0, 43.5), (26.0, -28.0, 43.5), (26.0, -30.0, 43.5), (44.0, -30.0, 16.5), (44.0, -28.0, 16.5), (46.0, -28.0, 16.5), (46.0, -30.0, 16.5), (44.0, -30.0, 53.5), (44.0, -28.0, 53.5), (46.0, -28.0, 53.5), (46.0, -30.0, 53.5), (24.0, -30.0, 76.5), (24.0, -28.0, 76.5), (26.0, -28.0, 76.5), (26.0, -30.0, 76.5), (24.0, -30.0, 78.5), (24.0, -28.0, 78.5), (26.0, -28.0, 78.5), (26.0, -30.0, 78.5), (44.0, -30.0, 51.5), (44.0, -28.0, 51.5), (46.0, -28.0, 51.5), (46.0, -30.0, 51.5), (24.0, -30.0, 53.5), (24.0, -28.0, 53.5), (26.0, -28.0, 53.5), (26.0, -30.0, 53.5), (4.0, -30.0, 76.5), (4.0, -28.0, 76.5), (6.0, -28.0, 76.5), (6.0, -30.0, 76.5), (4.0, -30.0, 78.5), (4.0, -28.0, 78.5), (6.0, -28.0, 78.5), (6.0, -30.0, 78.5), (24.0, -30.0, 51.5), (24.0, -28.0, 51.5), (26.0, -28.0, 51.5), (26.0, -30.0, 51.5), (44.0, -30.0, 88.5), (44.0, -28.0, 88.5), (46.0, -28.0, 88.5), (46.0, -30.0, 88.5), (24.0, -30.0, 111.5), (24.0, -28.0, 111.5), (26.0, -28.0, 111.5), (26.0, -30.0, 111.5), (24.0, -30.0, 113.5), (24.0, -28.0, 113.5), (26.0, -28.0, 113.5), (26.0, -30.0, 113.5), (44.0, -30.0, 86.5), (44.0, -28.0, 86.5), (46.0, -28.0, 86.5), (46.0, -30.0, 86.5)], [], [(4, 5, 1, 0), (5, 6, 2, 1), (6, 7, 3, 2), (7, 4, 0, 3), (13, 12, 0, 1), (11, 8, 4, 7), (11, 10, 9, 8), (10, 11, 7, 6), (8, 9, 5, 4), (9, 10, 6, 5), (12, 13, 14, 15), (14, 13, 1, 2), (12, 15, 3, 0), (15, 14, 2, 3), (20, 21, 17, 16), (21, 22, 18, 17), (22, 23, 19, 18), (23, 20, 16, 19), (29, 28, 16, 17), (27, 24, 20, 23), (27, 26, 25, 24), (26, 27, 23, 22), (24, 25, 21, 20), (25, 26, 22, 21), (28, 29, 30, 31), (30, 29, 17, 18), (28, 31, 19, 16), (31, 30, 18, 19), (36, 37, 33, 32), (37, 38, 34, 33), (38, 39, 35, 34), (39, 36, 32, 35), (45, 44, 32, 33), (43, 40, 36, 39), (43, 42, 41, 40), (42, 43, 39, 38), (40, 41, 37, 36), (41, 42, 38, 37), (44, 45, 46, 47), (46, 45, 33, 34), (44, 47, 35, 32), (47, 46, 34, 35), (52, 53, 49, 48), (53, 54, 50, 49), (54, 55, 51, 50), (55, 52, 48, 51), (61, 60, 48, 49), (59, 56, 52, 55), (59, 58, 57, 56), (58, 59, 55, 54), (56, 57, 53, 52), (57, 58, 54, 53), (60, 61, 62, 63), (62, 61, 49, 50), (60, 63, 51, 48), (63, 62, 50, 51), (68, 69, 65, 64), (69, 70, 66, 65), (70, 71, 67, 66), (71, 68, 64, 67), (77, 76, 64, 65), (75, 72, 68, 71), (75, 74, 73, 72), (74, 75, 71, 70), (72, 73, 69, 68), (73, 74, 70, 69), (76, 77, 78, 79), (78, 77, 65, 66), (76, 79, 67, 64), (79, 78, 66, 67), (84, 85, 81, 80), (85, 86, 82, 81), (86, 87, 83, 82), (87, 84, 80, 83), (93, 92, 80, 81), (91, 88, 84, 87), (91, 90, 89, 88), (90, 91, 87, 86), (88, 89, 85, 84), (89, 90, 86, 85), (92, 93, 94, 95), (94, 93, 81, 82), (92, 95, 83, 80), (95, 94, 82, 83), (100, 101, 97, 96), (101, 102, 98, 97), (102, 103, 99, 98), (103, 100, 96, 99), (109, 108, 96, 97), (107, 104, 100, 103), (107, 106, 105, 104), (106, 107, 103, 102), (104, 105, 101, 100), (105, 106, 102, 101), (108, 109, 110, 111), (110, 109, 97, 98), (108, 111, 99, 96), (111, 110, 98, 99), (116, 117, 113, 112), (117, 118, 114, 113), (118, 119, 115, 114), (119, 116, 112, 115), (125, 124, 112, 113), (123, 120, 116, 119), (123, 122, 121, 120), (122, 123, 119, 118), (120, 121, 117, 116), (121, 122, 118, 117), (124, 125, 126, 127), (126, 125, 113, 114), (124, 127, 115, 112), (127, 126, 114, 115), (132, 133, 129, 128), (133, 134, 130, 129), (134, 135, 131, 130), (135, 132, 128, 131), (141, 140, 128, 129), (139, 136, 132, 135), (139, 138, 137, 136), (138, 139, 135, 134), (136, 137, 133, 132), (137, 138, 134, 133), (140, 141, 142, 143), (142, 141, 129, 130), (140, 143, 131, 128), (143, 142, 130, 131), (148, 149, 145, 144), (149, 150, 146, 145), (150, 151, 147, 146), (151, 148, 144, 147), (157, 156, 144, 145), (155, 152, 148, 151), (155, 154, 153, 152), (154, 155, 151, 150), (152, 153, 149, 148), (153, 154, 150, 149), (156, 157, 158, 159), (158, 157, 145, 146), (156, 159, 147, 144), (159, 158, 146, 147), (164, 165, 161, 160), (165, 166, 162, 161), (166, 167, 163, 162), (167, 164, 160, 163), (173, 172, 160, 161), (171, 168, 164, 167), (171, 170, 169, 168), (170, 171, 167, 166), (168, 169, 165, 164), (169, 170, 166, 165), (172, 173, 174, 175), (174, 173, 161, 162), (172, 175, 163, 160), (175, 174, 162, 163)])
me_cube_016.materials.append(mat_rail_steelshiny)
me_cube_016.use_remesh_preserve_volume = False
me_cube_016.use_remesh_preserve_attributes = False
me_cube_016.use_mirror_vertex_groups = False
me_cube_016.update()
me_cube_014 = bpy.data.meshes.new('Cube.014')
me_cube_014.from_pydata([(-26.0, -32.0, 18.5), (-26.0, -30.0, 18.5), (-24.0, -30.0, 18.5), (-24.0, -32.0, 18.5), (-46.0, -32.0, 41.5), (-46.0, -30.0, 41.5), (-44.0, -30.0, 41.5), (-44.0, -32.0, 41.5), (-46.0, -32.0, 43.5), (-46.0, -30.0, 43.5), (-44.0, -30.0, 43.5), (-44.0, -32.0, 43.5), (-26.0, -32.0, 16.5), (-26.0, -30.0, 16.5), (-24.0, -30.0, 16.5), (-24.0, -32.0, 16.5), (-6.0, -32.0, 18.5), (-6.0, -30.0, 18.5), (-4.0, -30.0, 18.5), (-4.0, -32.0, 18.5), (-26.0, -32.0, 41.5), (-26.0, -30.0, 41.5), (-24.0, -30.0, 41.5), (-24.0, -32.0, 41.5), (-26.0, -32.0, 43.5), (-26.0, -30.0, 43.5), (-24.0, -30.0, 43.5), (-24.0, -32.0, 43.5), (-6.0, -32.0, 16.5), (-6.0, -30.0, 16.5), (-4.0, -30.0, 16.5), (-4.0, -32.0, 16.5), (-6.0, -32.0, 53.5), (-6.0, -30.0, 53.5), (-4.0, -30.0, 53.5), (-4.0, -32.0, 53.5), (-26.0, -32.0, 76.5), (-26.0, -30.0, 76.5), (-24.0, -30.0, 76.5), (-24.0, -32.0, 76.5), (-26.0, -32.0, 78.5), (-26.0, -30.0, 78.5), (-24.0, -30.0, 78.5), (-24.0, -32.0, 78.5), (-6.0, -32.0, 51.5), (-6.0, -30.0, 51.5), (-4.0, -30.0, 51.5), (-4.0, -32.0, 51.5), (-26.0, -32.0, 53.5), (-26.0, -30.0, 53.5), (-24.0, -30.0, 53.5), (-24.0, -32.0, 53.5), (-46.0, -32.0, 76.5), (-46.0, -30.0, 76.5), (-44.0, -30.0, 76.5), (-44.0, -32.0, 76.5), (-46.0, -32.0, 78.5), (-46.0, -30.0, 78.5), (-44.0, -30.0, 78.5), (-44.0, -32.0, 78.5), (-26.0, -32.0, 51.5), (-26.0, -30.0, 51.5), (-24.0, -30.0, 51.5), (-24.0, -32.0, 51.5), (-26.0, -32.0, 88.5), (-26.0, -30.0, 88.5), (-24.0, -30.0, 88.5), (-24.0, -32.0, 88.5), (-46.0, -32.0, 111.5), (-46.0, -30.0, 111.5), (-44.0, -30.0, 111.5), (-44.0, -32.0, 111.5), (-46.0, -32.0, 113.5), (-46.0, -30.0, 113.5), (-44.0, -30.0, 113.5), (-44.0, -32.0, 113.5), (-26.0, -32.0, 86.5), (-26.0, -30.0, 86.5), (-24.0, -30.0, 86.5), (-24.0, -32.0, 86.5), (-6.0, -32.0, 88.5), (-6.0, -30.0, 88.5), (-4.0, -30.0, 88.5), (-4.0, -32.0, 88.5), (-26.0, -32.0, 111.5), (-26.0, -30.0, 111.5), (-24.0, -30.0, 111.5), (-24.0, -32.0, 111.5), (-26.0, -32.0, 113.5), (-26.0, -30.0, 113.5), (-24.0, -30.0, 113.5), (-24.0, -32.0, 113.5), (-6.0, -32.0, 86.5), (-6.0, -30.0, 86.5), (-4.0, -30.0, 86.5), (-4.0, -32.0, 86.5), (-24.0, -30.0, 18.5), (-24.0, -28.0, 18.5), (-26.0, -28.0, 18.5), (-26.0, -30.0, 18.5), (-4.0, -30.0, 41.5), (-4.0, -28.0, 41.5), (-6.0, -28.0, 41.5), (-6.0, -30.0, 41.5), (-4.0, -30.0, 43.5), (-4.0, -28.0, 43.5), (-6.0, -28.0, 43.5), (-6.0, -30.0, 43.5), (-24.0, -30.0, 16.5), (-24.0, -28.0, 16.5), (-26.0, -28.0, 16.5), (-26.0, -30.0, 16.5), (-44.0, -30.0, 18.5), (-44.0, -28.0, 18.5), (-46.0, -28.0, 18.5), (-46.0, -30.0, 18.5), (-24.0, -30.0, 41.5), (-24.0, -28.0, 41.5), (-26.0, -28.0, 41.5), (-26.0, -30.0, 41.5), (-24.0, -30.0, 43.5), (-24.0, -28.0, 43.5), (-26.0, -28.0, 43.5), (-26.0, -30.0, 43.5), (-44.0, -30.0, 16.5), (-44.0, -28.0, 16.5), (-46.0, -28.0, 16.5), (-46.0, -30.0, 16.5), (-44.0, -30.0, 53.5), (-44.0, -28.0, 53.5), (-46.0, -28.0, 53.5), (-46.0, -30.0, 53.5), (-24.0, -30.0, 76.5), (-24.0, -28.0, 76.5), (-26.0, -28.0, 76.5), (-26.0, -30.0, 76.5), (-24.0, -30.0, 78.5), (-24.0, -28.0, 78.5), (-26.0, -28.0, 78.5), (-26.0, -30.0, 78.5), (-44.0, -30.0, 51.5), (-44.0, -28.0, 51.5), (-46.0, -28.0, 51.5), (-46.0, -30.0, 51.5), (-24.0, -30.0, 53.5), (-24.0, -28.0, 53.5), (-26.0, -28.0, 53.5), (-26.0, -30.0, 53.5), (-4.0, -30.0, 76.5), (-4.0, -28.0, 76.5), (-6.0, -28.0, 76.5), (-6.0, -30.0, 76.5), (-4.0, -30.0, 78.5), (-4.0, -28.0, 78.5), (-6.0, -28.0, 78.5), (-6.0, -30.0, 78.5), (-24.0, -30.0, 51.5), (-24.0, -28.0, 51.5), (-26.0, -28.0, 51.5), (-26.0, -30.0, 51.5), (-44.0, -30.0, 88.5), (-44.0, -28.0, 88.5), (-46.0, -28.0, 88.5), (-46.0, -30.0, 88.5), (-24.0, -30.0, 111.5), (-24.0, -28.0, 111.5), (-26.0, -28.0, 111.5), (-26.0, -30.0, 111.5), (-24.0, -30.0, 113.5), (-24.0, -28.0, 113.5), (-26.0, -28.0, 113.5), (-26.0, -30.0, 113.5), (-44.0, -30.0, 86.5), (-44.0, -28.0, 86.5), (-46.0, -28.0, 86.5), (-46.0, -30.0, 86.5)], [], [(4, 5, 1, 0), (5, 6, 2, 1), (6, 7, 3, 2), (7, 4, 0, 3), (13, 12, 0, 1), (11, 8, 4, 7), (11, 10, 9, 8), (10, 11, 7, 6), (8, 9, 5, 4), (9, 10, 6, 5), (12, 13, 14, 15), (14, 13, 1, 2), (12, 15, 3, 0), (15, 14, 2, 3), (20, 21, 17, 16), (21, 22, 18, 17), (22, 23, 19, 18), (23, 20, 16, 19), (29, 28, 16, 17), (27, 24, 20, 23), (27, 26, 25, 24), (26, 27, 23, 22), (24, 25, 21, 20), (25, 26, 22, 21), (28, 29, 30, 31), (30, 29, 17, 18), (28, 31, 19, 16), (31, 30, 18, 19), (36, 37, 33, 32), (37, 38, 34, 33), (38, 39, 35, 34), (39, 36, 32, 35), (45, 44, 32, 33), (43, 40, 36, 39), (43, 42, 41, 40), (42, 43, 39, 38), (40, 41, 37, 36), (41, 42, 38, 37), (44, 45, 46, 47), (46, 45, 33, 34), (44, 47, 35, 32), (47, 46, 34, 35), (52, 53, 49, 48), (53, 54, 50, 49), (54, 55, 51, 50), (55, 52, 48, 51), (61, 60, 48, 49), (59, 56, 52, 55), (59, 58, 57, 56), (58, 59, 55, 54), (56, 57, 53, 52), (57, 58, 54, 53), (60, 61, 62, 63), (62, 61, 49, 50), (60, 63, 51, 48), (63, 62, 50, 51), (68, 69, 65, 64), (69, 70, 66, 65), (70, 71, 67, 66), (71, 68, 64, 67), (77, 76, 64, 65), (75, 72, 68, 71), (75, 74, 73, 72), (74, 75, 71, 70), (72, 73, 69, 68), (73, 74, 70, 69), (76, 77, 78, 79), (78, 77, 65, 66), (76, 79, 67, 64), (79, 78, 66, 67), (84, 85, 81, 80), (85, 86, 82, 81), (86, 87, 83, 82), (87, 84, 80, 83), (93, 92, 80, 81), (91, 88, 84, 87), (91, 90, 89, 88), (90, 91, 87, 86), (88, 89, 85, 84), (89, 90, 86, 85), (92, 93, 94, 95), (94, 93, 81, 82), (92, 95, 83, 80), (95, 94, 82, 83), (100, 101, 97, 96), (101, 102, 98, 97), (102, 103, 99, 98), (103, 100, 96, 99), (109, 108, 96, 97), (107, 104, 100, 103), (107, 106, 105, 104), (106, 107, 103, 102), (104, 105, 101, 100), (105, 106, 102, 101), (108, 109, 110, 111), (110, 109, 97, 98), (108, 111, 99, 96), (111, 110, 98, 99), (116, 117, 113, 112), (117, 118, 114, 113), (118, 119, 115, 114), (119, 116, 112, 115), (125, 124, 112, 113), (123, 120, 116, 119), (123, 122, 121, 120), (122, 123, 119, 118), (120, 121, 117, 116), (121, 122, 118, 117), (124, 125, 126, 127), (126, 125, 113, 114), (124, 127, 115, 112), (127, 126, 114, 115), (132, 133, 129, 128), (133, 134, 130, 129), (134, 135, 131, 130), (135, 132, 128, 131), (141, 140, 128, 129), (139, 136, 132, 135), (139, 138, 137, 136), (138, 139, 135, 134), (136, 137, 133, 132), (137, 138, 134, 133), (140, 141, 142, 143), (142, 141, 129, 130), (140, 143, 131, 128), (143, 142, 130, 131), (148, 149, 145, 144), (149, 150, 146, 145), (150, 151, 147, 146), (151, 148, 144, 147), (157, 156, 144, 145), (155, 152, 148, 151), (155, 154, 153, 152), (154, 155, 151, 150), (152, 153, 149, 148), (153, 154, 150, 149), (156, 157, 158, 159), (158, 157, 145, 146), (156, 159, 147, 144), (159, 158, 146, 147), (164, 165, 161, 160), (165, 166, 162, 161), (166, 167, 163, 162), (167, 164, 160, 163), (173, 172, 160, 161), (171, 168, 164, 167), (171, 170, 169, 168), (170, 171, 167, 166), (168, 169, 165, 164), (169, 170, 166, 165), (172, 173, 174, 175), (174, 173, 161, 162), (172, 175, 163, 160), (175, 174, 162, 163)])
me_cube_014.materials.append(mat_rail_steelshiny)
me_cube_014.use_remesh_preserve_volume = False
me_cube_014.use_remesh_preserve_attributes = False
me_cube_014.use_mirror_vertex_groups = False
me_cube_014.update()
me_cube_001 = bpy.data.meshes.new('Cube.001')
me_cube_001.from_pydata([(8.8, -6.5, 23.0), (8.8, 6.0, 22.0), (8.8, 6.0, 22.7), (8.8, -6.5, 22.3), (8.8, -6.5, 22.7), (8.8, 6.0, 22.3), (8.8, 6.0, 23.0), (8.8, -6.5, 22.0), (8.5, -6.5, 22.2), (8.5, 6.0, 22.2), (9.5, 6.0, 22.2), (9.5, -6.5, 22.2), (9.2, 6.0, 22.3), (9.2, -6.5, 22.3), (9.2, 6.0, 22.7), (9.2, -6.5, 22.7), (9.2, 6.0, 22.0), (9.2, 6.0, 23.0), (9.2, -6.5, 22.0), (9.2, -6.5, 23.0), (9.5, 6.0, 22.8), (8.5, 6.0, 22.8), (9.5, -6.5, 22.8), (8.5, -6.5, 22.8), (9.5, 6.0, 23.0), (8.5, 6.0, 23.0), (8.5, -6.5, 23.0), (9.5, -6.5, 23.0), (9.5, 6.0, 22.0), (8.5, 6.0, 22.0), (8.5, -6.5, 22.0), (9.5, -6.5, 22.0), (1.2, -6.5, 17.7), (1.2, 6.0, 17.7), (1.2, -6.5, 17.3), (1.2, 6.0, 17.3), (1.5, -6.5, 17.2), (1.5, 6.0, 17.2), (0.5, 6.0, 17.2), (0.5, -6.5, 17.2), (0.8, -6.5, 17.0), (0.8, 6.0, 18.0), (0.8, 6.0, 17.3), (0.8, -6.5, 17.7), (0.8, -6.5, 17.3), (0.8, 6.0, 17.7), (0.8, 6.0, 17.0), (0.8, -6.5, 18.0), (1.2, 6.0, 17.0), (1.2, 6.0, 18.0), (1.2, -6.5, 17.0), (1.2, -6.5, 18.0), (1.5, 6.0, 17.8), (0.5, 6.0, 17.8), (1.5, -6.5, 17.8), (0.5, -6.5, 17.8), (1.5, 6.0, 18.0), (0.5, 6.0, 18.0), (0.5, -6.5, 18.0), (1.5, -6.5, 18.0), (1.5, 6.0, 17.0), (0.5, 6.0, 17.0), (0.5, -6.5, 17.0), (1.5, -6.5, 17.0), (1.2, -6.5, 10.7), (1.2, 6.0, 10.7), (1.2, -6.5, 10.3), (1.2, 6.0, 10.3), (1.5, -6.5, 10.2), (1.5, 6.0, 10.2), (0.5, 6.0, 10.2), (0.5, -6.5, 10.2), (0.8, -6.5, 10.0), (0.8, 6.0, 11.0), (0.8, 6.0, 10.3), (0.8, -6.5, 10.7), (0.8, -6.5, 10.3), (0.8, 6.0, 10.7), (0.8, 6.0, 10.0), (0.8, -6.5, 11.0), (1.2, 6.0, 10.0), (1.2, 6.0, 11.0), (1.2, -6.5, 10.0), (1.2, -6.5, 11.0), (1.5, 6.0, 10.8), (0.5, 6.0, 10.8), (1.5, -6.5, 10.8), (0.5, -6.5, 10.8), (1.5, 6.0, 11.0), (0.5, 6.0, 11.0), (0.5, -6.5, 11.0), (1.5, -6.5, 11.0), (1.5, 6.0, 10.0), (0.5, 6.0, 10.0), (0.5, -6.5, 10.0), (1.5, -6.5, 10.0)], [], [(3, 8, 30, 7), (8, 9, 29, 30), (12, 10, 28, 16), (10, 11, 31, 28), (7, 30, 29, 1), (6, 25, 26, 0), (0, 26, 23, 4), (26, 25, 21, 23), (17, 24, 20, 14), (24, 27, 22, 20), (14, 15, 13, 12), (12, 13, 11, 10), (3, 5, 9, 8), (5, 12, 16, 1), (11, 13, 18, 31), (6, 17, 14, 2), (2, 5, 3, 4), (21, 2, 4, 23), (2, 14, 12, 5), (24, 17, 19, 27), (31, 18, 16, 28), (27, 19, 15, 22), (25, 6, 2, 21), (17, 6, 0, 19), (18, 7, 1, 16), (13, 3, 7, 18), (9, 5, 1, 29), (15, 14, 20, 22), (15, 4, 3, 13), (19, 0, 4, 15), (35, 34, 36, 37), (33, 32, 34, 35), (56, 59, 54, 52), (49, 56, 52, 33), (58, 57, 53, 55), (47, 58, 55, 43), (41, 57, 58, 47), (40, 62, 61, 46), (37, 36, 63, 60), (35, 37, 60, 48), (39, 38, 61, 62), (44, 39, 62, 40), (44, 42, 38, 39), (42, 35, 48, 46), (36, 34, 50, 63), (41, 49, 33, 45), (45, 42, 44, 43), (53, 45, 43, 55), (45, 33, 35, 42), (56, 49, 51, 59), (63, 50, 48, 60), (59, 51, 32, 54), (57, 41, 45, 53), (49, 41, 47, 51), (50, 40, 46, 48), (34, 44, 40, 50), (38, 42, 46, 61), (32, 33, 52, 54), (32, 43, 44, 34), (51, 47, 43, 32), (67, 66, 68, 69), (65, 64, 66, 67), (88, 91, 86, 84), (81, 88, 84, 65), (90, 89, 85, 87), (79, 90, 87, 75), (73, 89, 90, 79), (72, 94, 93, 78), (69, 68, 95, 92), (67, 69, 92, 80), (71, 70, 93, 94), (76, 71, 94, 72), (76, 74, 70, 71), (74, 67, 80, 78), (68, 66, 82, 95), (73, 81, 65, 77), (77, 74, 76, 75), (85, 77, 75, 87), (77, 65, 67, 74), (88, 81, 83, 91), (95, 82, 80, 92), (91, 83, 64, 86), (89, 73, 77, 85), (81, 73, 79, 83), (82, 72, 78, 80), (66, 76, 72, 82), (70, 74, 78, 93), (64, 65, 84, 86), (64, 75, 76, 66), (83, 79, 75, 64)])
me_cube_001.materials.append(mat_bridge_recolourbrown)
me_cube_001.use_remesh_preserve_volume = False
me_cube_001.use_remesh_preserve_attributes = False
me_cube_001.use_mirror_vertex_groups = False
me_cube_001.update()
me_cube_024 = bpy.data.meshes.new('Cube.024')
me_cube_024.from_pydata([(-8.8, -6.5, 23.0), (-8.8, 6.0, 22.0), (-8.8, 6.0, 22.7), (-8.8, -6.5, 22.3), (-8.8, -6.5, 22.7), (-8.8, 6.0, 22.3), (-8.8, 6.0, 23.0), (-8.8, -6.5, 22.0), (-8.5, -6.5, 22.2), (-8.5, 6.0, 22.2), (-9.5, 6.0, 22.2), (-9.5, -6.5, 22.2), (-9.2, 6.0, 22.3), (-9.2, -6.5, 22.3), (-9.2, 6.0, 22.7), (-9.2, -6.5, 22.7), (-9.2, 6.0, 22.0), (-9.2, 6.0, 23.0), (-9.2, -6.5, 22.0), (-9.2, -6.5, 23.0), (-9.5, 6.0, 22.8), (-8.5, 6.0, 22.8), (-9.5, -6.5, 22.8), (-8.5, -6.5, 22.8), (-9.5, 6.0, 23.0), (-8.5, 6.0, 23.0), (-8.5, -6.5, 23.0), (-9.5, -6.5, 23.0), (-9.5, 6.0, 22.0), (-8.5, 6.0, 22.0), (-8.5, -6.5, 22.0), (-9.5, -6.5, 22.0), (-1.2, -6.5, 17.7), (-1.2, 6.0, 17.7), (-1.2, -6.5, 17.3), (-1.2, 6.0, 17.3), (-1.5, -6.5, 17.2), (-1.5, 6.0, 17.2), (-0.5, 6.0, 17.2), (-0.5, -6.5, 17.2), (-0.8, -6.5, 17.0), (-0.8, 6.0, 18.0), (-0.8, 6.0, 17.3), (-0.8, -6.5, 17.7), (-0.8, -6.5, 17.3), (-0.8, 6.0, 17.7), (-0.8, 6.0, 17.0), (-0.8, -6.5, 18.0), (-1.2, 6.0, 17.0), (-1.2, 6.0, 18.0), (-1.2, -6.5, 17.0), (-1.2, -6.5, 18.0), (-1.5, 6.0, 17.8), (-0.5, 6.0, 17.8), (-1.5, -6.5, 17.8), (-0.5, -6.5, 17.8), (-1.5, 6.0, 18.0), (-0.5, 6.0, 18.0), (-0.5, -6.5, 18.0), (-1.5, -6.5, 18.0), (-1.5, 6.0, 17.0), (-0.5, 6.0, 17.0), (-0.5, -6.5, 17.0), (-1.5, -6.5, 17.0), (-1.2, -6.5, 10.7), (-1.2, 6.0, 10.7), (-1.2, -6.5, 10.3), (-1.2, 6.0, 10.3), (-1.5, -6.5, 10.2), (-1.5, 6.0, 10.2), (-0.5, 6.0, 10.2), (-0.5, -6.5, 10.2), (-0.8, -6.5, 10.0), (-0.8, 6.0, 11.0), (-0.8, 6.0, 10.3), (-0.8, -6.5, 10.7), (-0.8, -6.5, 10.3), (-0.8, 6.0, 10.7), (-0.8, 6.0, 10.0), (-0.8, -6.5, 11.0), (-1.2, 6.0, 10.0), (-1.2, 6.0, 11.0), (-1.2, -6.5, 10.0), (-1.2, -6.5, 11.0), (-1.5, 6.0, 10.8), (-0.5, 6.0, 10.8), (-1.5, -6.5, 10.8), (-0.5, -6.5, 10.8), (-1.5, 6.0, 11.0), (-0.5, 6.0, 11.0), (-0.5, -6.5, 11.0), (-1.5, -6.5, 11.0), (-1.5, 6.0, 10.0), (-0.5, 6.0, 10.0), (-0.5, -6.5, 10.0), (-1.5, -6.5, 10.0)], [], [(3, 8, 30, 7), (8, 9, 29, 30), (12, 10, 28, 16), (10, 11, 31, 28), (7, 30, 29, 1), (6, 25, 26, 0), (0, 26, 23, 4), (26, 25, 21, 23), (17, 24, 20, 14), (24, 27, 22, 20), (14, 15, 13, 12), (12, 13, 11, 10), (3, 5, 9, 8), (5, 12, 16, 1), (11, 13, 18, 31), (6, 17, 14, 2), (2, 5, 3, 4), (21, 2, 4, 23), (2, 14, 12, 5), (24, 17, 19, 27), (31, 18, 16, 28), (27, 19, 15, 22), (25, 6, 2, 21), (17, 6, 0, 19), (18, 7, 1, 16), (13, 3, 7, 18), (9, 5, 1, 29), (15, 14, 20, 22), (15, 4, 3, 13), (19, 0, 4, 15), (35, 34, 36, 37), (33, 32, 34, 35), (56, 59, 54, 52), (49, 56, 52, 33), (58, 57, 53, 55), (47, 58, 55, 43), (41, 57, 58, 47), (40, 62, 61, 46), (37, 36, 63, 60), (35, 37, 60, 48), (39, 38, 61, 62), (44, 39, 62, 40), (44, 42, 38, 39), (42, 35, 48, 46), (36, 34, 50, 63), (41, 49, 33, 45), (45, 42, 44, 43), (53, 45, 43, 55), (45, 33, 35, 42), (56, 49, 51, 59), (63, 50, 48, 60), (59, 51, 32, 54), (57, 41, 45, 53), (49, 41, 47, 51), (50, 40, 46, 48), (34, 44, 40, 50), (38, 42, 46, 61), (32, 33, 52, 54), (32, 43, 44, 34), (51, 47, 43, 32), (67, 66, 68, 69), (65, 64, 66, 67), (88, 91, 86, 84), (81, 88, 84, 65), (90, 89, 85, 87), (79, 90, 87, 75), (73, 89, 90, 79), (72, 94, 93, 78), (69, 68, 95, 92), (67, 69, 92, 80), (71, 70, 93, 94), (76, 71, 94, 72), (76, 74, 70, 71), (74, 67, 80, 78), (68, 66, 82, 95), (73, 81, 65, 77), (77, 74, 76, 75), (85, 77, 75, 87), (77, 65, 67, 74), (88, 81, 83, 91), (95, 82, 80, 92), (91, 83, 64, 86), (89, 73, 77, 85), (81, 73, 79, 83), (82, 72, 78, 80), (66, 76, 72, 82), (70, 74, 78, 93), (64, 65, 84, 86), (64, 75, 76, 66), (83, 79, 75, 64)])
me_cube_024.materials.append(mat_bridge_recolourbrown)
me_cube_024.use_remesh_preserve_volume = False
me_cube_024.use_remesh_preserve_attributes = False
me_cube_024.use_mirror_vertex_groups = False
me_cube_024.update()
me_cube_029 = bpy.data.meshes.new('Cube.029')
me_cube_029.from_pydata([(-0.15, -0.65, 0.24), (-0.15, -0.55, 0.24), (-0.15, -0.55, 0.88), (-0.15, -0.65, 0.88), (-0.05, -0.65, 0.24), (-0.05, -0.55, 0.24), (-0.05, -0.55, 0.88), (-0.05, -0.65, 0.88), (-0.07, -0.55, 0.24), (-0.07, -0.65, 0.24), (-0.07, -0.55, 0.88), (-0.07, -0.65, 0.88), (-0.05, -0.62, 0.24), (-0.15, -0.62, 0.24), (-0.05, -0.62, 0.88), (-0.15, -0.62, 0.88), (-0.08, -0.62, 0.24), (-0.08, -0.62, 0.88), (-0.12, -0.62, 0.24), (-0.12, -0.62, 0.88), (-0.13, -0.65, 0.24), (-0.13, -0.65, 0.88), (-0.13, -0.55, 0.88), (-0.13, -0.55, 0.24), (-0.15, -0.58, 0.24), (-0.05, -0.58, 0.88), (-0.12, -0.58, 0.88), (-0.08, -0.58, 0.24), (-0.12, -0.58, 0.24), (-0.08, -0.58, 0.88), (-0.15, -0.58, 0.88), (-0.05, -0.58, 0.24), (-0.95, -0.65, 0.24), (-0.95, -0.55, 0.24), (-0.95, -0.55, 0.88), (-0.95, -0.65, 0.88), (-0.85, -0.65, 0.24), (-0.85, -0.55, 0.24), (-0.85, -0.55, 0.88), (-0.85, -0.65, 0.88), (-0.87, -0.55, 0.24), (-0.87, -0.65, 0.24), (-0.87, -0.55, 0.88), (-0.87, -0.65, 0.88), (-0.85, -0.62, 0.24), (-0.95, -0.62, 0.24), (-0.85, -0.62, 0.88), (-0.95, -0.62, 0.88), (-0.88, -0.62, 0.24), (-0.88, -0.62, 0.88), (-0.92, -0.62, 0.24), (-0.92, -0.62, 0.88), (-0.93, -0.65, 0.24), (-0.93, -0.65, 0.88), (-0.93, -0.55, 0.88), (-0.93, -0.55, 0.24), (-0.95, -0.58, 0.24), (-0.85, -0.58, 0.88), (-0.92, -0.58, 0.88), (-0.88, -0.58, 0.24), (-0.92, -0.58, 0.24), (-0.88, -0.58, 0.88), (-0.95, -0.58, 0.88), (-0.85, -0.58, 0.24), (-0.55, -0.65, 0.24), (-0.55, -0.55, 0.24), (-0.55, -0.55, 0.88), (-0.55, -0.65, 0.88), (-0.45, -0.65, 0.24), (-0.45, -0.55, 0.24), (-0.45, -0.55, 0.88), (-0.45, -0.65, 0.88), (-0.47, -0.55, 0.24), (-0.47, -0.65, 0.24), (-0.47, -0.55, 0.88), (-0.47, -0.65, 0.88), (-0.45, -0.62, 0.24), (-0.55, -0.62, 0.24), (-0.45, -0.62, 0.88), (-0.55, -0.62, 0.88), (-0.48, -0.62, 0.24), (-0.48, -0.62, 0.88), (-0.52, -0.62, 0.24), (-0.52, -0.62, 0.88), (-0.53, -0.65, 0.24), (-0.53, -0.65, 0.88), (-0.53, -0.55, 0.88), (-0.53, -0.55, 0.24), (-0.55, -0.58, 0.24), (-0.45, -0.58, 0.88), (-0.52, -0.58, 0.88), (-0.48, -0.58, 0.24), (-0.52, -0.58, 0.24), (-0.48, -0.58, 0.88), (-0.55, -0.58, 0.88), (-0.45, -0.58, 0.24)], [], [(28, 23, 1, 24), (23, 22, 2, 1), (19, 21, 3, 15), (21, 20, 0, 3), (24, 1, 2, 30), (25, 6, 5, 31), (31, 5, 8, 27), (5, 6, 10, 8), (14, 7, 11, 17), (7, 4, 9, 11), (17, 16, 18, 19), (19, 18, 20, 21), (28, 26, 22, 23), (26, 19, 15, 30), (20, 18, 13, 0), (25, 14, 17, 29), (29, 26, 28, 27), (10, 29, 27, 8), (29, 17, 19, 26), (7, 14, 12, 4), (0, 13, 15, 3), (4, 12, 16, 9), (6, 25, 29, 10), (14, 25, 31, 12), (13, 24, 30, 15), (18, 28, 24, 13), (22, 26, 30, 2), (16, 17, 11, 9), (16, 27, 28, 18), (12, 31, 27, 16), (60, 55, 33, 56), (55, 54, 34, 33), (51, 53, 35, 47), (53, 52, 32, 35), (56, 33, 34, 62), (57, 38, 37, 63), (63, 37, 40, 59), (37, 38, 42, 40), (46, 39, 43, 49), (39, 36, 41, 43), (49, 48, 50, 51), (51, 50, 52, 53), (60, 58, 54, 55), (58, 51, 47, 62), (52, 50, 45, 32), (57, 46, 49, 61), (61, 58, 60, 59), (42, 61, 59, 40), (61, 49, 51, 58), (39, 46, 44, 36), (32, 45, 47, 35), (36, 44, 48, 41), (38, 57, 61, 42), (46, 57, 63, 44), (45, 56, 62, 47), (50, 60, 56, 45), (54, 58, 62, 34), (48, 49, 43, 41), (48, 59, 60, 50), (44, 63, 59, 48), (92, 87, 65, 88), (87, 86, 66, 65), (83, 85, 67, 79), (85, 84, 64, 67), (88, 65, 66, 94), (89, 70, 69, 95), (95, 69, 72, 91), (69, 70, 74, 72), (78, 71, 75, 81), (71, 68, 73, 75), (81, 80, 82, 83), (83, 82, 84, 85), (92, 90, 86, 87), (90, 83, 79, 94), (84, 82, 77, 64), (89, 78, 81, 93), (93, 90, 92, 91), (74, 93, 91, 72), (93, 81, 83, 90), (71, 78, 76, 68), (64, 77, 79, 67), (68, 76, 80, 73), (70, 89, 93, 74), (78, 89, 95, 76), (77, 88, 94, 79), (82, 92, 88, 77), (86, 90, 94, 66), (80, 81, 75, 73), (80, 91, 92, 82), (76, 95, 91, 80)])
me_cube_029.materials.append(mat_bridge_recolourbrown)
me_cube_029.use_remesh_preserve_volume = False
me_cube_029.use_remesh_preserve_attributes = False
me_cube_029.use_mirror_vertex_groups = False
me_cube_029.update()
me_cube_030 = bpy.data.meshes.new('Cube.030')
me_cube_030.from_pydata([(0.15, -0.65, 0.24), (0.15, -0.55, 0.24), (0.15, -0.55, 0.88), (0.15, -0.65, 0.88), (0.05, -0.65, 0.24), (0.05, -0.55, 0.24), (0.05, -0.55, 0.88), (0.05, -0.65, 0.88), (0.07, -0.55, 0.24), (0.07, -0.65, 0.24), (0.07, -0.55, 0.88), (0.07, -0.65, 0.88), (0.05, -0.62, 0.24), (0.15, -0.62, 0.24), (0.05, -0.62, 0.88), (0.15, -0.62, 0.88), (0.08, -0.62, 0.24), (0.08, -0.62, 0.88), (0.12, -0.62, 0.24), (0.12, -0.62, 0.88), (0.13, -0.65, 0.24), (0.13, -0.65, 0.88), (0.13, -0.55, 0.88), (0.13, -0.55, 0.24), (0.15, -0.58, 0.24), (0.05, -0.58, 0.88), (0.12, -0.58, 0.88), (0.08, -0.58, 0.24), (0.12, -0.58, 0.24), (0.08, -0.58, 0.88), (0.15, -0.58, 0.88), (0.05, -0.58, 0.24), (0.95, -0.65, 0.24), (0.95, -0.55, 0.24), (0.95, -0.55, 0.88), (0.95, -0.65, 0.88), (0.85, -0.65, 0.24), (0.85, -0.55, 0.24), (0.85, -0.55, 0.88), (0.85, -0.65, 0.88), (0.87, -0.55, 0.24), (0.87, -0.65, 0.24), (0.87, -0.55, 0.88), (0.87, -0.65, 0.88), (0.85, -0.62, 0.24), (0.95, -0.62, 0.24), (0.85, -0.62, 0.88), (0.95, -0.62, 0.88), (0.88, -0.62, 0.24), (0.88, -0.62, 0.88), (0.92, -0.62, 0.24), (0.92, -0.62, 0.88), (0.93, -0.65, 0.24), (0.93, -0.65, 0.88), (0.93, -0.55, 0.88), (0.93, -0.55, 0.24), (0.95, -0.58, 0.24), (0.85, -0.58, 0.88), (0.92, -0.58, 0.88), (0.88, -0.58, 0.24), (0.92, -0.58, 0.24), (0.88, -0.58, 0.88), (0.95, -0.58, 0.88), (0.85, -0.58, 0.24), (0.55, -0.65, 0.24), (0.55, -0.55, 0.24), (0.55, -0.55, 0.88), (0.55, -0.65, 0.88), (0.45, -0.65, 0.24), (0.45, -0.55, 0.24), (0.45, -0.55, 0.88), (0.45, -0.65, 0.88), (0.47, -0.55, 0.24), (0.47, -0.65, 0.24), (0.47, -0.55, 0.88), (0.47, -0.65, 0.88), (0.45, -0.62, 0.24), (0.55, -0.62, 0.24), (0.45, -0.62, 0.88), (0.55, -0.62, 0.88), (0.48, -0.62, 0.24), (0.48, -0.62, 0.88), (0.52, -0.62, 0.24), (0.52, -0.62, 0.88), (0.53, -0.65, 0.24), (0.53, -0.65, 0.88), (0.53, -0.55, 0.88), (0.53, -0.55, 0.24), (0.55, -0.58, 0.24), (0.45, -0.58, 0.88), (0.52, -0.58, 0.88), (0.48, -0.58, 0.24), (0.52, -0.58, 0.24), (0.48, -0.58, 0.88), (0.55, -0.58, 0.88), (0.45, -0.58, 0.24)], [], [(28, 23, 1, 24), (23, 22, 2, 1), (19, 21, 3, 15), (21, 20, 0, 3), (24, 1, 2, 30), (25, 6, 5, 31), (31, 5, 8, 27), (5, 6, 10, 8), (14, 7, 11, 17), (7, 4, 9, 11), (17, 16, 18, 19), (19, 18, 20, 21), (28, 26, 22, 23), (26, 19, 15, 30), (20, 18, 13, 0), (25, 14, 17, 29), (29, 26, 28, 27), (10, 29, 27, 8), (29, 17, 19, 26), (7, 14, 12, 4), (0, 13, 15, 3), (4, 12, 16, 9), (6, 25, 29, 10), (14, 25, 31, 12), (13, 24, 30, 15), (18, 28, 24, 13), (22, 26, 30, 2), (16, 17, 11, 9), (16, 27, 28, 18), (12, 31, 27, 16), (60, 55, 33, 56), (55, 54, 34, 33), (51, 53, 35, 47), (53, 52, 32, 35), (56, 33, 34, 62), (57, 38, 37, 63), (63, 37, 40, 59), (37, 38, 42, 40), (46, 39, 43, 49), (39, 36, 41, 43), (49, 48, 50, 51), (51, 50, 52, 53), (60, 58, 54, 55), (58, 51, 47, 62), (52, 50, 45, 32), (57, 46, 49, 61), (61, 58, 60, 59), (42, 61, 59, 40), (61, 49, 51, 58), (39, 46, 44, 36), (32, 45, 47, 35), (36, 44, 48, 41), (38, 57, 61, 42), (46, 57, 63, 44), (45, 56, 62, 47), (50, 60, 56, 45), (54, 58, 62, 34), (48, 49, 43, 41), (48, 59, 60, 50), (44, 63, 59, 48), (92, 87, 65, 88), (87, 86, 66, 65), (83, 85, 67, 79), (85, 84, 64, 67), (88, 65, 66, 94), (89, 70, 69, 95), (95, 69, 72, 91), (69, 70, 74, 72), (78, 71, 75, 81), (71, 68, 73, 75), (81, 80, 82, 83), (83, 82, 84, 85), (92, 90, 86, 87), (90, 83, 79, 94), (84, 82, 77, 64), (89, 78, 81, 93), (93, 90, 92, 91), (74, 93, 91, 72), (93, 81, 83, 90), (71, 78, 76, 68), (64, 77, 79, 67), (68, 76, 80, 73), (70, 89, 93, 74), (78, 89, 95, 76), (77, 88, 94, 79), (82, 92, 88, 77), (86, 90, 94, 66), (80, 81, 75, 73), (80, 91, 92, 82), (76, 95, 91, 80)])
me_cube_030.materials.append(mat_bridge_recolourbrown)
me_cube_030.use_remesh_preserve_volume = False
me_cube_030.use_remesh_preserve_attributes = False
me_cube_030.use_mirror_vertex_groups = False
me_cube_030.update()
me_cube_013 = bpy.data.meshes.new('Cube.013')
me_cube_013.from_pydata([(-1.0, -0.7, 0.3), (-1.0, -0.6, 0.3), (1.0, -0.6, 0.3), (1.0, -0.7, 0.3), (-1.0, -0.7, 0.4), (-1.0, -0.6, 0.4), (1.0, -0.6, 0.4), (1.0, -0.7, 0.4), (-1.0, -0.6, 0.38), (-1.0, -0.7, 0.38), (1.0, -0.6, 0.38), (1.0, -0.7, 0.38), (-1.0, -0.67, 0.4), (-1.0, -0.67, 0.3), (1.0, -0.67, 0.4), (1.0, -0.67, 0.3), (-1.0, -0.67, 0.37), (1.0, -0.67, 0.37), (-1.0, -0.67, 0.33), (1.0, -0.67, 0.33), (-1.0, -0.7, 0.32), (1.0, -0.7, 0.32), (1.0, -0.6, 0.32), (-1.0, -0.6, 0.32), (-1.0, -0.63, 0.3), (1.0, -0.63, 0.4), (1.0, -0.63, 0.33), (-1.0, -0.63, 0.37), (-1.0, -0.63, 0.33), (1.0, -0.63, 0.37), (1.0, -0.63, 0.3), (-1.0, -0.63, 0.4), (-1.0, -0.7, 0.8), (-1.0, -0.6, 0.8), (1.0, -0.6, 0.8), (1.0, -0.7, 0.8), (-1.0, -0.7, 0.9), (-1.0, -0.6, 0.9), (1.0, -0.6, 0.9), (1.0, -0.7, 0.9), (-1.0, -0.6, 0.88), (-1.0, -0.7, 0.88), (1.0, -0.6, 0.88), (1.0, -0.7, 0.88), (-1.0, -0.67, 0.9), (-1.0, -0.67, 0.8), (1.0, -0.67, 0.9), (1.0, -0.67, 0.8), (-1.0, -0.67, 0.87), (1.0, -0.67, 0.87), (-1.0, -0.67, 0.83), (1.0, -0.67, 0.83), (-1.0, -0.7, 0.82), (1.0, -0.7, 0.82), (1.0, -0.6, 0.82), (-1.0, -0.6, 0.82), (-1.0, -0.63, 0.8), (1.0, -0.63, 0.9), (1.0, -0.63, 0.83), (-1.0, -0.63, 0.87), (-1.0, -0.63, 0.83), (1.0, -0.63, 0.87), (1.0, -0.63, 0.8), (-1.0, -0.63, 0.9), (-0.95, -0.575, 0.725), (-0.95, -0.525, 0.725), (0.95, -0.525, 0.725), (0.95, -0.575, 0.725), (-0.95, -0.575, 0.775), (-0.95, -0.525, 0.775), (0.95, -0.525, 0.775), (0.95, -0.575, 0.775), (-0.95, -0.525, 0.765), (-0.95, -0.575, 0.765), (0.95, -0.525, 0.765), (0.95, -0.575, 0.765), (-0.95, -0.56, 0.775), (-0.95, -0.56, 0.725), (0.95, -0.56, 0.775), (0.95, -0.56, 0.725), (-0.95, -0.56, 0.76), (0.95, -0.56, 0.76), (-0.95, -0.56, 0.74), (0.95, -0.56, 0.74), (-0.95, -0.575, 0.735), (0.95, -0.575, 0.735), (0.95, -0.525, 0.735), (-0.95, -0.525, 0.735), (-0.95, -0.54, 0.725), (0.95, -0.54, 0.775), (0.95, -0.54, 0.74), (-0.95, -0.54, 0.76), (-0.95, -0.54, 0.74), (0.95, -0.54, 0.76), (0.95, -0.54, 0.725), (-0.95, -0.54, 0.775)], [], [(28, 23, 1, 24), (23, 22, 2, 1), (19, 21, 3, 15), (21, 20, 0, 3), (24, 1, 2, 30), (25, 6, 5, 31), (31, 5, 8, 27), (5, 6, 10, 8), (14, 7, 11, 17), (7, 4, 9, 11), (17, 16, 18, 19), (19, 18, 20, 21), (28, 26, 22, 23), (26, 19, 15, 30), (20, 18, 13, 0), (25, 14, 17, 29), (29, 26, 28, 27), (10, 29, 27, 8), (29, 17, 19, 26), (7, 14, 12, 4), (0, 13, 15, 3), (4, 12, 16, 9), (6, 25, 29, 10), (14, 25, 31, 12), (13, 24, 30, 15), (18, 28, 24, 13), (22, 26, 30, 2), (16, 17, 11, 9), (16, 27, 28, 18), (12, 31, 27, 16), (60, 55, 33, 56), (55, 54, 34, 33), (51, 53, 35, 47), (53, 52, 32, 35), (56, 33, 34, 62), (57, 38, 37, 63), (63, 37, 40, 59), (37, 38, 42, 40), (46, 39, 43, 49), (39, 36, 41, 43), (49, 48, 50, 51), (51, 50, 52, 53), (60, 58, 54, 55), (58, 51, 47, 62), (52, 50, 45, 32), (57, 46, 49, 61), (61, 58, 60, 59), (42, 61, 59, 40), (61, 49, 51, 58), (39, 46, 44, 36), (32, 45, 47, 35), (36, 44, 48, 41), (38, 57, 61, 42), (46, 57, 63, 44), (45, 56, 62, 47), (50, 60, 56, 45), (54, 58, 62, 34), (48, 49, 43, 41), (48, 59, 60, 50), (44, 63, 59, 48), (92, 87, 65, 88), (87, 86, 66, 65), (83, 85, 67, 79), (85, 84, 64, 67), (88, 65, 66, 94), (89, 70, 69, 95), (95, 69, 72, 91), (69, 70, 74, 72), (78, 71, 75, 81), (71, 68, 73, 75), (81, 80, 82, 83), (83, 82, 84, 85), (92, 90, 86, 87), (90, 83, 79, 94), (84, 82, 77, 64), (89, 78, 81, 93), (93, 90, 92, 91), (74, 93, 91, 72), (93, 81, 83, 90), (71, 78, 76, 68), (64, 77, 79, 67), (68, 76, 80, 73), (70, 89, 93, 74), (78, 89, 95, 76), (77, 88, 94, 79), (82, 92, 88, 77), (86, 90, 94, 66), (80, 81, 75, 73), (80, 91, 92, 82), (76, 95, 91, 80)])
me_cube_013.materials.append(mat_bridge_recolourbrown)
me_cube_013.use_remesh_preserve_volume = False
me_cube_013.use_remesh_preserve_attributes = False
me_cube_013.use_mirror_vertex_groups = False
me_cube_013.update()
me_cube = bpy.data.meshes.new('Cube')
me_cube.from_pydata([(1.0, 0.5, 0.4083), (-1.0, 0.5, 0.5083), (-1.0, 0.6, 0.5083), (1.0, 0.6, 0.5083), (1.0, 0.5, 0.5083), (-1.0, -0.5, 0.4083), (1.0, -0.5, 0.4083), (-1.0, -0.6, 0.5083), (-1.0, -0.5, 0.5083), (1.0, -0.5, 0.5083), (1.0, -0.6, 0.5083), (-1.0, -0.6, 0.3083), (-1.0, -0.5, 0.3083), (1.0, -0.5, 0.3083), (1.0, -0.6, 0.3083), (-1.0, 0.5, 0.4083), (-1.0, 0.5, 0.3083), (1.0, 0.5, 0.3083), (-1.0, 0.6, 0.3083), (1.0, 0.6, 0.3083), (1.0, 0.5, 0.4883), (-1.0, 0.6, 0.4883), (1.0, 0.6, 0.4883), (-1.0, 0.5, 0.4883), (-1.0, -0.53, 0.5083), (-1.0, 0.6, 0.3283), (1.0, 0.6, 0.3283), (-1.0, 0.5, 0.3383), (-1.0, -0.5, 0.3383), (1.0, -0.5, 0.3383), (-1.0, -0.6, 0.3283), (1.0, -0.6, 0.3283), (1.0, 0.5, 0.3383), (-1.0, 0.57, 0.5083), (1.0, 0.57, 0.3083), (1.0, 0.53, 0.3383), (-1.0, 0.53, 0.3383), (1.0, 0.53, 0.3083), (-1.0, 0.53, 0.3083), (1.0, -0.53, 0.5083), (1.0, -0.57, 0.4783), (1.0, -0.6, 0.4883), (1.0, -0.5, 0.4883), (-1.0, -0.6, 0.4883), (-1.0, -0.5, 0.4883), (-1.0, -0.57, 0.3083), (1.0, -0.57, 0.3083), (1.0, -0.57, 0.3383), (1.0, -0.53, 0.3083), (-1.0, -0.53, 0.3383), (1.0, 0.53, 0.4183), (-1.0, -0.57, 0.5083), (-1.0, -0.57, 0.4183), (1.0, -0.57, 0.5083), (-1.0, -0.53, 0.4783), (1.0, -0.53, 0.3383), (-1.0, -0.53, 0.3083), (-1.0, 0.57, 0.3083), (1.0, 0.57, 0.5083), (1.0, 0.53, 0.4783), (-1.0, 0.53, 0.5083), (1.0, 0.53, 0.5083), (-1.0, 0.53, 0.4183), (-1.0, 0.53, 0.4783), (-1.0, 0.57, 0.4183), (1.0, 0.57, 0.4183), (-1.0, 0.57, 0.4783), (1.0, 0.57, 0.4783), (-1.0, 0.57, 0.3383), (1.0, 0.57, 0.3383), (1.0, -0.57, 0.4183), (-1.0, -0.57, 0.3383), (-1.0, -0.57, 0.4783), (-1.0, -0.53, 0.4183), (1.0, -0.53, 0.4183), (1.0, -0.53, 0.4783)], [], [(58, 3, 2, 33), (39, 9, 8, 24), (56, 12, 13, 48), (27, 16, 12, 28), (13, 12, 16, 17), (36, 38, 16, 27), (34, 57, 18, 19), (32, 0, 6, 29), (0, 15, 5, 6), (4, 1, 23, 20), (2, 3, 22, 21), (61, 4, 20, 59), (15, 27, 28, 5), (48, 13, 29, 55), (11, 14, 31, 30), (17, 32, 29, 13), (19, 18, 25, 26), (37, 35, 32, 17), (62, 36, 27, 15), (45, 56, 48, 46), (10, 53, 51, 7), (11, 45, 46, 14), (53, 10, 41, 40), (10, 7, 43, 41), (24, 8, 44, 54), (14, 46, 47, 31), (8, 9, 42, 44), (12, 56, 49, 28), (53, 39, 24, 51), (46, 48, 55, 47), (4, 61, 60, 1), (17, 16, 38, 37), (37, 38, 57, 34), (61, 58, 33, 60), (66, 67, 65, 64), (69, 68, 64, 65), (68, 69, 26, 25), (67, 66, 21, 22), (6, 5, 73, 74), (15, 0, 50, 62), (75, 54, 44, 42), (55, 29, 6, 74), (35, 50, 0, 32), (33, 2, 21, 66), (45, 11, 30, 71), (7, 51, 72, 43), (39, 53, 40, 75), (75, 40, 70, 74), (49, 71, 52, 73), (56, 45, 71, 49), (34, 69, 35, 37), (68, 57, 38, 36), (64, 68, 36, 62), (67, 59, 50, 65), (47, 55, 74, 70), (72, 54, 73, 52), (1, 60, 63, 23), (9, 39, 75, 42), (51, 24, 54, 72), (28, 49, 73, 5), (58, 61, 59, 67), (63, 66, 64, 62), (69, 65, 50, 35), (60, 33, 66, 63), (25, 18, 57, 68), (63, 59, 20, 23), (59, 63, 62, 50), (3, 58, 67, 22), (19, 26, 69, 34), (40, 72, 52, 70), (71, 47, 70, 52), (72, 40, 41, 43), (47, 71, 30, 31), (54, 75, 74, 73)])
me_cube.materials.append(mat_bridge_recolourbrown)
me_cube.use_remesh_preserve_volume = False
me_cube.use_remesh_preserve_attributes = False
me_cube.use_mirror_vertex_groups = False
me_cube.update()
me_plane = bpy.data.meshes.new('Plane')
me_plane.from_pydata([(1.5, -0.5, 0.0), (-1.5, -0.5, 0.0), (1.5, 0.5, 0.0), (-1.5, 0.5, 0.0), (1.0, -0.5, 0.0), (1.0, 0.5, 0.0), (-1.0, 0.5, 0.0), (-1.0, -0.5, 0.0)], [], [(6, 3, 1, 7), (2, 5, 4, 0), (5, 6, 7, 4)])
me_plane.materials.append(mat_special_shadowonlybackground)
me_plane.use_remesh_preserve_volume = False
me_plane.use_remesh_preserve_attributes = False
me_plane.use_mirror_vertex_groups = False
me_plane.update()
me_ballast1 = bpy.data.meshes.new('Ballast1')
me_ballast1.from_pydata([], [], [])
me_ballast1.materials.append(None)
me_ballast1.update()
me_rail1 = bpy.data.meshes.new('Rail1')
me_rail1.from_pydata([], [], [])
me_rail1.materials.append(None)
me_rail1.update()
me_rail1_1 = bpy.data.meshes.new('Rail1')
me_rail1_1.from_pydata([], [], [])
me_rail1_1.materials.append(None)
me_rail1_1.materials.append(None)
me_rail1_1.update()
me_ballast1_1 = bpy.data.meshes.new('Ballast1')
me_ballast1_1.from_pydata([], [], [])
me_ballast1_1.materials.append(None)
me_ballast1_1.update()
me_rail1_2 = bpy.data.meshes.new('Rail1')
me_rail1_2.from_pydata([], [], [])
me_rail1_2.materials.append(None)
me_rail1_2.materials.append(None)
me_rail1_2.update()
me_road1 = bpy.data.meshes.new('Road1')
me_road1.from_pydata([], [], [])
me_road1.materials.append(None)
me_road1.materials.append(None)
me_road1.update()

# ---- objects
ob_rotationcontrol = bpy.data.objects.new('RotationControl', None)
ob_cameratarget = bpy.data.objects.new('CameraTarget', None)
ob_camera = bpy.data.objects.new('Camera', cam_camera)
ob_lamp = bpy.data.objects.new('Lamp', light_lamp)
ob_cube_034 = bpy.data.objects.new('Cube.034', me_cube_020)
ob_cube_033 = bpy.data.objects.new('Cube.033', me_cube_028)
ob_cube_032 = bpy.data.objects.new('Cube.032', me_cube_031)
ob_cube_031 = bpy.data.objects.new('Cube.031', me_cube_016)
ob_cube_017 = bpy.data.objects.new('Cube.017', me_cube_014)
ob_cube_014 = bpy.data.objects.new('Cube.014', me_cube_001)
ob_cube_013 = bpy.data.objects.new('Cube.013', me_cube_024)
ob_cube_030 = bpy.data.objects.new('Cube.030', me_cube_014)
ob_cube_029 = bpy.data.objects.new('Cube.029', me_cube_016)
ob_cube_028 = bpy.data.objects.new('Cube.028', me_cube_031)
ob_cube_027 = bpy.data.objects.new('Cube.027', me_cube_028)
ob_cube_026 = bpy.data.objects.new('Cube.026', me_cube_020)
ob_cube_025 = bpy.data.objects.new('Cube.025', me_cube_028)
ob_cube_024 = bpy.data.objects.new('Cube.024', me_cube_029)
ob_cube_023 = bpy.data.objects.new('Cube.023', me_cube_030)
ob_cube_022 = bpy.data.objects.new('Cube.022', me_cube_031)
ob_cube_021 = bpy.data.objects.new('Cube.021', me_cube_031)
ob_cube_020 = bpy.data.objects.new('Cube.020', me_cube_030)
ob_cube_019 = bpy.data.objects.new('Cube.019', me_cube_029)
ob_cube_018 = bpy.data.objects.new('Cube.018', me_cube_028)
ob_cube_012 = bpy.data.objects.new('Cube.012', me_cube_024)
ob_cube_010 = bpy.data.objects.new('Cube.010', me_cube_020)
ob_cube_009 = bpy.data.objects.new('Cube.009', me_cube_016)
ob_cube_008 = bpy.data.objects.new('Cube.008', me_cube_020)
ob_cube_006 = bpy.data.objects.new('Cube.006', me_cube_016)
ob_cube_005 = bpy.data.objects.new('Cube.005', me_cube_014)
ob_cube_002 = bpy.data.objects.new('Cube.002', me_cube_013)
ob_cube_001 = bpy.data.objects.new('Cube.001', me_cube_014)
ob_cube_038 = bpy.data.objects.new('Cube.038', me_cube_013)
ob_cube_011 = bpy.data.objects.new('Cube.011', me_cube_001)
ob_empty = bpy.data.objects.new('Empty', None)
ob_cube_007 = bpy.data.objects.new('Cube.007', me_cube)
ob_cube_004 = bpy.data.objects.new('Cube.004', me_cube)
ob_cube_003 = bpy.data.objects.new('Cube.003', me_cube)
ob_cube = bpy.data.objects.new('Cube', me_cube)
ob_plane = bpy.data.objects.new('Plane', me_plane)
ob_road1_008 = bpy.data.objects.new('Road1.008', me_ballast1)
ob_road1_007 = bpy.data.objects.new('Road1.007', me_rail1)
ob_road1_006 = bpy.data.objects.new('Road1.006', me_rail1_1)
ob_road1_004 = bpy.data.objects.new('Road1.004', me_ballast1_1)
ob_road1_001 = bpy.data.objects.new('Road1.001', me_rail1_2)
ob_road1 = bpy.data.objects.new('Road1', me_road1)
ob_lamp_001 = bpy.data.objects.new('Lamp.001', light_lamp_001)

# ---- transforms, parenting, visibility, modifiers, constraints
ob_rotationcontrol.location = (-5.0, 0.0, 0.0)
ob_rotationcontrol.rotation_euler = (-1.49e-08, 1.49e-08, -23.56)
ob_rotationcontrol.empty_image_offset = (0.0, 0.0)
ob_rotationcontrol.lineart.crease_threshold = 0.0
ob_cameratarget.parent = ob_rotationcontrol
ob_cameratarget.location = (0.0, 0.0, 2.451)
ob_cameratarget.empty_image_offset = (0.0, 0.0)
ob_cameratarget.lineart.crease_threshold = 0.0
ob_camera.parent = ob_cameratarget
ob_camera.location = (2.0, 2.0, 1.634)
ob_camera.rotation_euler = (1.109, 0.01082, 0.8149)
ob_camera.lock_rotations_4d = False
ob_camera.empty_display_type = 'ARROWS'
ob_camera.color = (0.0, 0.0, 0.0, 0.0)
ob_camera.display_type = 'WIRE'
ob_camera.lineart.crease_threshold = 0.0
_c = ob_camera.constraints.new('TRACK_TO'); _c.name = 'TrackTo'
_c.target = ob_cameratarget
ob_lamp.parent = ob_rotationcontrol
ob_lamp.location = (-1.0, 2.0, 0.8)
ob_lamp.lock_rotations_4d = False
ob_lamp.empty_display_type = 'ARROWS'
ob_lamp.color = (0.0, 0.0, 0.0, 0.0)
ob_lamp.lineart.crease_threshold = 0.0
_c = ob_lamp.constraints.new('TRACK_TO'); _c.name = 'TrackTo'
_c.target = ob_rotationcontrol
ob_cube_034.location = (-25.0, 0.0, 0.0)
ob_cube_034.lineart.crease_threshold = 0.0
ob_cube_033.location = (-25.0, 0.0, 0.0)
ob_cube_033.lineart.crease_threshold = 0.0
ob_cube_032.location = (-25.0, 0.0, 0.0)
ob_cube_032.lineart.crease_threshold = 0.0
ob_cube_031.location = (-25.0, 0.0, 0.0)
ob_cube_031.scale = (0.02, 0.02, 0.02)
ob_cube_031.lineart.crease_threshold = 0.0
ob_cube_017.location = (-25.0, 0.0, 0.0)
ob_cube_017.scale = (0.02, 0.02, 0.02)
ob_cube_017.lineart.crease_threshold = 0.0
ob_cube_014.location = (-20.0, 0.0, 0.0)
ob_cube_014.rotation_euler = (0.0, 0.0, -3.142)
ob_cube_014.scale = (0.1, 0.1, 0.1)
ob_cube_014.lineart.crease_threshold = 0.0
ob_cube_013.location = (-20.0, 0.0, 0.0)
ob_cube_013.rotation_euler = (0.0, 0.0, -3.142)
ob_cube_013.scale = (0.1, 0.1, 0.1)
ob_cube_013.lineart.crease_threshold = 0.0
ob_cube_030.location = (-20.0, 0.0, 0.0)
ob_cube_030.scale = (0.02, 0.02, 0.02)
ob_cube_030.lineart.crease_threshold = 0.0
ob_cube_029.location = (-20.0, 0.0, 0.0)
ob_cube_029.scale = (0.02, 0.02, 0.02)
ob_cube_029.lineart.crease_threshold = 0.0
ob_cube_028.location = (-20.0, 0.0, 0.0)
ob_cube_028.lineart.crease_threshold = 0.0
ob_cube_027.location = (-20.0, 0.0, 0.0)
ob_cube_027.lineart.crease_threshold = 0.0
ob_cube_026.location = (-20.0, 0.0, 0.0)
ob_cube_026.lineart.crease_threshold = 0.0
ob_cube_025.location = (-15.0, 0.0, 0.0)
ob_cube_025.lineart.crease_threshold = 0.0
ob_cube_024.location = (-15.0, 0.0, 0.0)
ob_cube_024.lineart.crease_threshold = 0.0
ob_cube_023.location = (-5.0, 0.0, 0.0)
ob_cube_023.lineart.crease_threshold = 0.0
ob_cube_022.location = (-5.0, 0.0, 0.0)
ob_cube_022.lineart.crease_threshold = 0.0
ob_cube_021.location = (0.0, 0.0, 0.0)
ob_cube_021.lineart.crease_threshold = 0.0
ob_cube_020.location = (0.0, 0.0, 0.0)
ob_cube_020.lineart.crease_threshold = 0.0
ob_cube_019.location = (-10.0, 0.0, 0.0)
ob_cube_019.lineart.crease_threshold = 0.0
ob_cube_018.location = (-10.0, 0.0, 0.0)
ob_cube_018.lineart.crease_threshold = 0.0
ob_cube_012.location = (-10.0, -4.5e-15, 0.0)
ob_cube_012.rotation_euler = (0.0, 0.0, -3.142)
ob_cube_012.scale = (0.1, 0.1, 0.1)
ob_cube_012.lineart.crease_threshold = 0.0
ob_cube_010.location = (-10.0, 0.0, 0.0)
ob_cube_010.lineart.crease_threshold = 0.0
ob_cube_009.location = (-10.0, 0.0, 0.0)
ob_cube_009.scale = (0.02, 0.02, 0.02)
ob_cube_009.lineart.crease_threshold = 0.0
ob_cube_008.location = (-15.0, 0.0, 0.0)
ob_cube_008.lineart.crease_threshold = 0.0
ob_cube_006.location = (-15.0, 0.0, 0.0)
ob_cube_006.scale = (0.02, 0.02, 0.02)
ob_cube_006.lineart.crease_threshold = 0.0
ob_cube_005.location = (-5.0, 0.0, 0.0)
ob_cube_005.scale = (0.02, 0.02, 0.02)
ob_cube_005.lineart.crease_threshold = 0.0
ob_cube_002.location = (-5.0, 0.0, 0.0)
ob_cube_002.lineart.crease_threshold = 0.0
ob_cube_001.location = (0.0, 0.0, 0.0)
ob_cube_001.scale = (0.02, 0.02, 0.02)
ob_cube_001.lineart.crease_threshold = 0.0
ob_cube_038.location = (0.0, 0.0, 0.0)
ob_cube_038.lineart.crease_threshold = 0.0
ob_cube_011.location = (-5.96e-08, -4.5e-15, 0.0)
ob_cube_011.rotation_euler = (0.0, 0.0, -3.142)
ob_cube_011.scale = (0.1, 0.1, 0.1)
ob_cube_011.lineart.crease_threshold = 0.0
ob_empty.location = (1.0, 10.0, 2.0)
ob_empty.empty_image_offset = (0.0, 0.0)
ob_empty.lineart.crease_threshold = 0.0
_c = ob_empty.constraints.new('COPY_LOCATION'); _c.name = 'Copy Location'
_c.target = ob_rotationcontrol
_c.use_y = False
_c.use_z = False
ob_cube_007.parent = ob_empty
ob_cube_007.matrix_parent_inverse = Matrix(((1.0, 0.0, 0.0, -0.0), (0.0, 1.0, 0.0, -20.0), (0.0, 0.0, 1.0, -2.0), (0.0, 0.0, 0.0, 1.0)))
ob_cube_007.location = (0.0, 15.0, 0.0)
ob_cube_007.lineart.crease_threshold = 0.0
ob_cube_004.parent = ob_empty
ob_cube_004.matrix_parent_inverse = Matrix(((1.0, 0.0, 0.0, -0.0), (0.0, 1.0, 0.0, -20.0), (0.0, 0.0, 1.0, -2.0), (0.0, 0.0, 0.0, 1.0)))
ob_cube_004.location = (0.0, 10.0, 0.0)
ob_cube_004.lineart.crease_threshold = 0.0
ob_cube_003.parent = ob_empty
ob_cube_003.matrix_parent_inverse = Matrix(((1.0, 0.0, 0.0, -0.0), (0.0, 1.0, 0.0, -20.0), (0.0, 0.0, 1.0, -2.0), (0.0, 0.0, 0.0, 1.0)))
ob_cube_003.location = (0.0, 5.0, 0.0)
ob_cube_003.lineart.crease_threshold = 0.0
ob_cube.parent = ob_empty
ob_cube.matrix_parent_inverse = Matrix(((1.0, 0.0, 0.0, -0.0), (0.0, 1.0, 0.0, -20.0), (0.0, 0.0, 1.0, -2.0), (0.0, 0.0, 0.0, 1.0)))
ob_cube.location = (0.0, 0.0, 0.0)
ob_cube.lineart.crease_threshold = 0.0
ob_plane.parent = ob_empty
ob_plane.matrix_parent_inverse = Matrix(((1.0, 0.0, 0.0, -0.0), (0.0, 1.0, 0.0, -5.0), (0.0, 0.0, 1.0, -2.0), (0.0, 0.0, 0.0, 1.0)))
ob_plane.location = (0.0, -20.0, 0.4083)
ob_plane.lineart.crease_threshold = 0.0
ob_road1_008.parent = ob_empty
ob_road1_008.matrix_parent_inverse = Matrix(((1.0, 0.0, 0.0, -0.0), (0.0, 1.0, 0.0, -5.0), (0.0, 0.0, 1.0, -2.0), (0.0, 0.0, 0.0, 1.0)))
ob_road1_008.location = (0.0, -15.0, 0.4083)
ob_road1_008.rotation_euler = (0.0, 0.0, 1.571)
ob_road1_008.scale = (1.0, 50.0, 1.0)
ob_road1_008.lineart.crease_threshold = 0.0
ob_road1_007.parent = ob_empty
ob_road1_007.matrix_parent_inverse = Matrix(((1.0, 0.0, 0.0, -0.0), (0.0, 1.0, 0.0, -5.0), (0.0, 0.0, 1.0, -2.0), (0.0, 0.0, 0.0, 1.0)))
ob_road1_007.location = (0.0, -15.0, 0.4083)
ob_road1_007.rotation_euler = (0.0, 0.0, 1.571)
ob_road1_007.scale = (1.0, 50.0, 1.0)
ob_road1_007.lineart.crease_threshold = 0.0
ob_road1_006.parent = ob_empty
ob_road1_006.matrix_parent_inverse = Matrix(((1.0, 0.0, 0.0, -0.0), (0.0, 1.0, 0.0, -5.0), (0.0, 0.0, 1.0, -2.0), (0.0, 0.0, 0.0, 1.0)))
ob_road1_006.location = (0.0, -10.0, 0.4083)
ob_road1_006.rotation_euler = (0.0, 0.0, 1.571)
ob_road1_006.scale = (1.0, 50.0, 1.0)
ob_road1_006.lineart.crease_threshold = 0.0
ob_road1_004.parent = ob_empty
ob_road1_004.matrix_parent_inverse = Matrix(((1.0, 0.0, 0.0, -0.0), (0.0, 1.0, 0.0, -5.0), (0.0, 0.0, 1.0, -2.0), (0.0, 0.0, 0.0, 1.0)))
ob_road1_004.location = (0.0, -5.0, 0.4083)
ob_road1_004.rotation_euler = (0.0, 0.0, 1.571)
ob_road1_004.scale = (1.0, 50.0, 1.0)
ob_road1_004.lineart.crease_threshold = 0.0
ob_road1_001.parent = ob_empty
ob_road1_001.matrix_parent_inverse = Matrix(((1.0, 0.0, 0.0, -0.0), (0.0, 1.0, 0.0, -5.0), (0.0, 0.0, 1.0, -2.0), (0.0, 0.0, 0.0, 1.0)))
ob_road1_001.location = (0.0, -5.0, 0.4083)
ob_road1_001.rotation_euler = (0.0, 0.0, 1.571)
ob_road1_001.scale = (1.0, 50.0, 1.0)
ob_road1_001.lineart.crease_threshold = 0.0
ob_road1.parent = ob_empty
ob_road1.matrix_parent_inverse = Matrix(((1.0, 0.0, 0.0, -0.0), (0.0, 1.0, 0.0, -5.0), (0.0, 0.0, 1.0, -2.0), (0.0, 0.0, 0.0, 1.0)))
ob_road1.location = (0.0, 0.0, 0.4083)
ob_road1.rotation_euler = (0.0, 0.0, 1.571)
ob_road1.lineart.crease_threshold = 0.0
ob_lamp_001.parent = ob_rotationcontrol
ob_lamp_001.location = (-1.0, 2.0, 2.0)
ob_lamp_001.lock_rotations_4d = False
ob_lamp_001.empty_display_type = 'ARROWS'
ob_lamp_001.color = (0.0, 0.0, 0.0, 0.0)
ob_lamp_001.lineart.crease_threshold = 0.0
_c = ob_lamp_001.constraints.new('TRACK_TO'); _c.name = 'TrackTo'
_c.active = True
_c.target = ob_rotationcontrol

# ---- collection membership
col_collection_1.objects.link(ob_rotationcontrol)
col_collection_1.objects.link(ob_cameratarget)
col_collection_1.objects.link(ob_camera)
col_collection_1.objects.link(ob_lamp)
col_collection_2.objects.link(ob_cube_034)
col_collection_2.objects.link(ob_cube_033)
col_collection_2.objects.link(ob_cube_032)
col_collection_2.objects.link(ob_cube_031)
col_collection_2.objects.link(ob_cube_017)
col_collection_2.objects.link(ob_cube_014)
col_collection_2.objects.link(ob_cube_013)
col_collection_2.objects.link(ob_cube_030)
col_collection_2.objects.link(ob_cube_029)
col_collection_2.objects.link(ob_cube_028)
col_collection_2.objects.link(ob_cube_027)
col_collection_2.objects.link(ob_cube_026)
col_collection_2.objects.link(ob_cube_025)
col_collection_2.objects.link(ob_cube_024)
col_collection_2.objects.link(ob_cube_023)
col_collection_2.objects.link(ob_cube_022)
col_collection_2.objects.link(ob_cube_021)
col_collection_2.objects.link(ob_cube_020)
col_collection_2.objects.link(ob_cube_019)
col_collection_2.objects.link(ob_cube_018)
col_collection_2.objects.link(ob_cube_012)
col_collection_2.objects.link(ob_cube_010)
col_collection_2.objects.link(ob_cube_009)
col_collection_2.objects.link(ob_cube_008)
col_collection_2.objects.link(ob_cube_006)
col_collection_2.objects.link(ob_cube_005)
col_collection_2.objects.link(ob_cube_002)
col_collection_2.objects.link(ob_cube_001)
col_collection_2.objects.link(ob_cube_038)
col_collection_2.objects.link(ob_cube_011)
col_collection_2.objects.link(ob_empty)
col_collection_2.objects.link(ob_cube_007)
col_collection_2.objects.link(ob_cube_004)
col_collection_2.objects.link(ob_cube_003)
col_collection_2.objects.link(ob_cube)
col_collection_2.objects.link(ob_plane)
col_collection_2.objects.link(ob_road1_008)
col_collection_2.objects.link(ob_road1_007)
col_collection_2.objects.link(ob_road1_006)
col_collection_2.objects.link(ob_road1_004)
col_collection_2.objects.link(ob_road1_001)
col_collection_2.objects.link(ob_road1)
col_collection_2.objects.link(ob_lamp_001)

# ---- scene / render settings (as saved in the file)
scene.camera = ob_camera
scene.frame_start = 1; scene.frame_end = 30; scene.frame_set(4)
scene.render.engine = 'BLENDER_EEVEE_NEXT'
scene.render.image_settings.compression = 90
scene.render.resolution_x = 256
scene.render.resolution_y = 512
scene.render.dither_intensity = 0.0
scene.render.bake_margin = 2
scene.render.bake_bias = 0.0
scene.cycles.use_denoising = False
scene.cycles.samples = 10
scene.cycles.sampling_pattern = 'TABULATED_SOBOL'
scene.cycles.light_sampling_threshold = 0.0
scene.cycles.use_adaptive_sampling = False
scene.cycles.use_light_tree = False
scene.cycles.blur_glossy = 0.0
scene.cycles.volume_bounces = 1
scene.cycles.pixel_filter_type = 'GAUSSIAN'
scene.cycles.sample_clamp_indirect = 0.0
scene.view_settings.view_transform = 'Standard'
bpy.context.view_layer.update()
